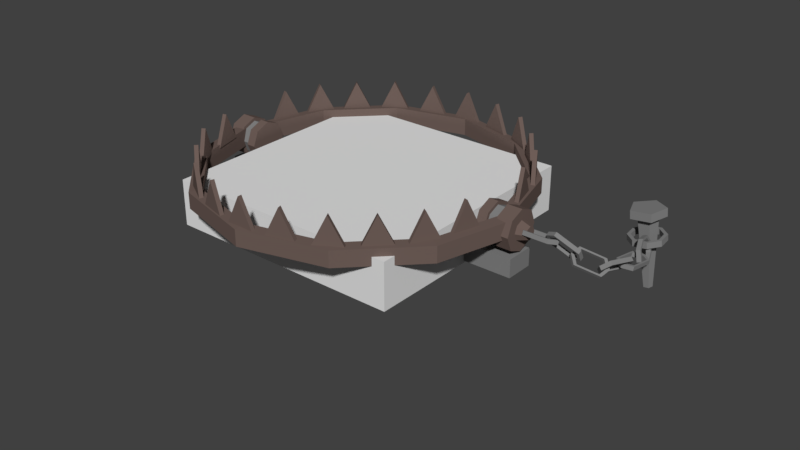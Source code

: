 # Source: BearTrap.blend  (saved by Blender 2.77.0; exported with 4.5.12 LTS)
import bpy
from mathutils import Matrix  # noqa: F401  (used for matrix-valued properties, if any)

bpy.ops.wm.read_factory_settings(use_empty=True)
scene = bpy.context.scene
scene.name = 'Scene'

# ---- collections
col_collection_1 = bpy.data.collections.new('Collection 1'); scene.collection.children.link(col_collection_1)

# ---- materials (node trees are filled in below, after node groups)
mat_material = bpy.data.materials.new('Material')
mat_material.alpha_threshold = 0.0
mat_material.use_transparent_shadow = False
mat_material.roughness = 0.5
mat_material.line_color = (0.0, 0.0, 0.0, 1.0)
mat_material_009 = bpy.data.materials.new('Material.009')
mat_material_009.alpha_threshold = 0.0
mat_material_009.use_transparent_shadow = False
mat_material_009.diffuse_color = (0.1572, 0.1113, 0.09725, 1.0)
mat_material_009.roughness = 0.5
mat_material_010 = bpy.data.materials.new('Material.010')
mat_material_010.alpha_threshold = 0.0
mat_material_010.use_transparent_shadow = False
mat_material_010.diffuse_color = (0.2251, 0.2251, 0.2251, 1.0)
mat_material_010.roughness = 0.5
mat_material_010.specular_intensity = 0.5906

# ---- material node trees

# ---- world
world_world = bpy.data.worlds.new('World'); scene.world = world_world
world_world.color = (0.05088, 0.05088, 0.05088)
world_world.use_sun_shadow = False
world_world.sun_shadow_jitter_overblur = 0.0
world_world.cycles.sampling_method = 'MANUAL'

# ---- meshes
me_cube = bpy.data.meshes.new('Cube')
me_cube.from_pydata([(1.0, 1.0, -1.0), (1.0, -1.0, -1.0), (-1.0, -1.0, -1.0), (-1.0, 1.0, -1.0), (1.0, 1.0, 1.0), (1.0, -1.0, 1.0), (-1.0, -1.0, 1.0), (-1.0, 1.0, 1.0)], [], [(0, 1, 2, 3), (4, 7, 6, 5), (0, 4, 5, 1), (1, 5, 6, 2), (2, 6, 7, 3), (4, 0, 3, 7)])
_ca = me_cube.color_attributes.new('Col', 'BYTE_COLOR', 'CORNER')
_ca.data.foreach_set('color', [1.0, 0.06848, 0.06301, 1.0, 1.0, 0.06848, 0.06301, 1.0, 1.0, 0.06848, 0.06301, 1.0, 1.0, 0.06848, 0.06301, 1.0, 1.0, 0.06848, 0.06301, 1.0, 1.0, 0.06848, 0.06301, 1.0, 1.0, 0.06848, 0.06301, 1.0, 1.0, 0.06848, 0.06301, 1.0, 1.0, 0.06848, 0.06301, 1.0, 1.0, 0.06848, 0.06301, 1.0, 1.0, 0.06848, 0.06301, 1.0, 1.0, 0.06848, 0.06301, 1.0, 1.0, 0.06848, 0.06301, 1.0, 1.0, 0.06848, 0.06301, 1.0, 1.0, 0.06848, 0.06301, 1.0, 1.0, 0.06848, 0.06301, 1.0, 1.0, 0.06848, 0.06301, 1.0, 1.0, 0.06848, 0.06301, 1.0, 1.0, 0.06848, 0.06301, 1.0, 1.0, 0.06848, 0.06301, 1.0, 1.0, 0.06848, 0.06301, 1.0, 1.0, 0.06848, 0.06301, 1.0, 1.0, 0.06848, 0.06301, 1.0, 1.0, 0.06848, 0.06301, 1.0])
me_cube.materials.append(mat_material)
me_cube.use_remesh_preserve_volume = False
me_cube.use_remesh_preserve_attributes = False
me_cube.use_mirror_vertex_groups = False
me_cube.update()
me_cylinder_002 = bpy.data.meshes.new('Cylinder.002')
me_cylinder_002.from_pydata([(-1.341e-06, -0.8311, -60.03), (-1.371e-06, -0.8311, -63.3), (0.5877, -0.5877, -60.03), (0.5877, -0.5877, -63.3), (0.8311, 1.594e-07, -60.03), (0.8311, -9.178e-08, -63.3), (0.5877, 0.5877, -60.03), (0.5877, 0.5877, -63.3), (-1.401e-06, 0.8311, -60.03), (-1.431e-06, 0.8311, -63.3), (-0.5877, 0.5877, -60.03), (-0.5877, 0.5877, -63.3), (-0.8311, 1.132e-07, -60.03), (-0.8311, -1.38e-07, -63.3), (-0.5877, -0.5877, -60.03), (-0.5877, -0.5877, -63.3), (2.384e-07, 0.8311, 0.8546), (2.682e-07, 0.8311, 4.126), (0.5877, 0.5877, 0.8546), (0.5877, 0.5877, 4.126), (0.8311, -3.633e-08, 0.8546), (0.8311, -3.633e-08, 4.126), (0.5877, -0.5877, 0.8546), (0.5877, -0.5877, 4.126), (1.49e-07, -0.8311, 0.8546), (1.788e-07, -0.8311, 4.126), (-0.5877, -0.5877, 0.8546), (-0.5877, -0.5877, 4.126), (-0.8311, 9.911e-09, 0.8546), (-0.8311, 9.911e-09, 4.126), (-0.5877, 0.5877, 0.8546), (-0.5877, 0.5877, 4.126), (1.1, 3.356, -29.8), (0.1005, 3.356, -29.8), (1.1, 2.373, -19.73), (0.1005, 2.373, -19.73), (1.1, -1.467e-07, -15.55), (0.1005, -1.467e-07, -15.55), (1.1, -2.373, -19.73), (0.1005, -2.373, -19.73), (1.1, -3.356, -29.8), (0.1005, -3.356, -29.8), (1.1, -2.373, -39.87), (0.1005, -2.373, -39.87), (1.1, 4.002e-08, -44.04), (0.1005, 4.002e-08, -44.04), (1.1, 2.373, -39.87), (0.1005, 2.373, -39.87), (2.007, -0.7229, -65.84), (1.1, -0.7229, -65.84), (2.007, 0.7229, -65.84), (1.1, 0.7229, -65.84), (2.007, -0.7229, 6.249), (1.1, -0.7229, 6.249), (2.007, 0.7229, 6.249), (1.1, 0.7229, 6.249), (3.699, 5.388, 21.25), (0.2688, 6.024, 19.52), (3.676, 5.246, 22.15), (0.1768, 5.466, 23.06), (3.684, 4.999, 21.86), (0.2075, 4.495, 21.92), (3.712, 4.988, 20.78), (0.3184, 4.451, 17.67), (3.721, 5.228, 20.4), (0.3563, 5.396, 16.19), (-0.2229, 5.466, 22.88), (-0.131, 6.023, 19.33), (-0.1922, 4.494, 21.74), (-0.0813, 4.451, 17.49), (-0.04345, 5.396, 16.0), (0.2902, 5.663, 19.59), (0.2369, 5.34, 21.65), (0.2547, 4.777, 20.99), (0.3189, 4.752, 18.53), (0.3409, 5.3, 17.66), (1.402, 5.759, 18.87), (1.109, 5.745, 18.76), (1.351, 5.793, 21.19), (1.057, 5.779, 21.08), (1.33, 5.421, 22.99), (1.037, 5.407, 22.87), (1.352, 4.86, 23.2), (1.059, 4.846, 23.09), (1.404, 4.439, 21.71), (1.111, 4.425, 21.59), (1.456, 4.405, 19.38), (1.163, 4.391, 19.27), (1.476, 4.777, 17.59), (1.183, 4.763, 17.48), (1.454, 5.338, 17.38), (1.161, 5.324, 17.26), (1.402, 5.89, 18.58), (1.338, 5.943, 21.46), (1.045, 5.929, 21.34), (1.109, 5.876, 18.46), (1.312, 5.501, 23.65), (1.019, 5.487, 23.54), (1.339, 4.824, 23.88), (1.046, 4.81, 23.76), (1.404, 4.308, 22.0), (1.111, 4.294, 21.88), (1.468, 4.255, 19.12), (1.175, 4.241, 19.0), (1.494, 4.697, 16.92), (1.201, 4.683, 16.81), (1.467, 5.374, 16.7), (1.174, 5.36, 16.59), (1.783, 4.01, 23.24), (1.841, 3.961, 22.42), (1.585, 4.474, 22.48), (1.643, 4.425, 21.67), (1.214, 4.614, 21.85), (1.272, 4.565, 21.04), (0.887, 4.347, 21.72), (0.9449, 4.298, 20.91), (0.7957, 3.83, 22.17), (0.8535, 3.781, 21.35), (0.9935, 3.366, 22.92), (1.051, 3.317, 22.11), (1.365, 3.226, 23.55), (1.423, 3.177, 22.74), (1.692, 3.493, 23.68), (1.75, 3.444, 22.87), (1.893, 4.03, 23.36), (1.651, 4.598, 22.43), (1.709, 4.549, 21.62), (1.951, 3.981, 22.54), (1.197, 4.769, 21.66), (1.255, 4.72, 20.85), (0.7972, 4.442, 21.51), (0.8551, 4.393, 20.69), (0.6855, 3.81, 22.05), (0.7434, 3.761, 21.24), (0.9275, 3.242, 22.97), (0.9854, 3.193, 22.16), (1.381, 3.071, 23.74), (1.439, 3.022, 22.93), (1.782, 3.398, 23.9), (1.839, 3.349, 23.09), (0.7774, 2.083, 23.21), (0.9148, 2.023, 23.81), (1.076, 2.311, 22.39), (1.214, 2.251, 22.99), (1.312, 2.133, 21.1), (1.449, 2.073, 21.7), (1.157, 1.153, 19.97), (1.295, 1.093, 20.57), (0.8584, 0.9251, 20.79), (0.9958, 0.8652, 21.39), (0.6232, 1.103, 22.08), (0.7606, 1.043, 22.68), (0.735, 2.186, 23.57), (0.8724, 2.126, 24.17), (1.101, 2.465, 22.56), (1.238, 2.405, 23.16), (1.388, 2.248, 20.99), (1.526, 2.188, 21.59), (1.2, 1.05, 19.61), (1.337, 0.9898, 20.21), (0.8341, 0.7706, 20.62), (0.9715, 0.7106, 21.22), (0.5464, 0.9878, 22.19), (0.6838, 0.9278, 22.79), (1.277, 3.252, 24.4), (1.48, 3.225, 24.29), (1.265, 3.49, 22.92), (1.467, 3.463, 22.81), (1.193, 3.308, 21.32), (1.396, 3.281, 21.22), (1.052, 2.293, 21.06), (1.255, 2.266, 20.95), (1.065, 2.055, 22.54), (1.268, 2.028, 22.43), (1.136, 2.237, 24.13), (1.339, 2.21, 24.02), (1.303, 3.358, 24.77), (1.505, 3.332, 24.66), (1.287, 3.65, 22.96), (1.49, 3.624, 22.85), (1.2, 3.428, 21.01), (1.402, 3.401, 20.9), (1.027, 2.186, 20.68), (1.23, 2.159, 20.58), (1.043, 1.894, 22.5), (1.245, 1.868, 22.39), (1.13, 2.117, 24.45), (1.332, 2.09, 24.34), (1.136, 0.656, 21.05), (1.287, 0.7335, 20.56), (1.007, 1.048, 21.45), (1.158, 1.126, 20.96), (0.7198, 1.239, 20.41), (0.8708, 1.316, 19.92), (0.336, 0.7533, 16.94), (0.487, 0.8309, 16.44), (0.4644, 0.3612, 16.53), (0.6155, 0.4388, 16.04), (0.7518, 0.1704, 17.57), (0.9029, 0.2479, 17.08), (1.225, 0.6451, 21.51), (1.376, 0.7227, 21.01), (1.068, 1.125, 22.0), (1.219, 1.202, 21.5), (0.7162, 1.358, 20.73), (0.8672, 1.436, 20.23), (0.2468, 0.7641, 16.48), (0.3978, 0.8417, 15.98), (0.4039, 0.2846, 15.99), (0.5549, 0.3622, 15.49), (0.7554, 0.05115, 17.26), (0.9065, 0.1287, 16.76), (0.1367, 0.3156, 17.36), (0.2395, 0.1373, 17.31), (0.5021, 0.5278, 17.26), (0.6049, 0.3496, 17.22), (0.6563, 0.6401, 15.66), (0.7592, 0.4619, 15.61), (0.1466, 0.3988, 12.02), (0.2495, 0.2205, 11.97), (-0.2188, 0.1865, 12.12), (-0.1159, 0.00826, 12.07), (-0.3731, 0.07417, 13.72), (-0.2702, -0.104, 13.67), (0.1356, 0.3063, 17.95), (0.2384, 0.1281, 17.91), (0.5825, 0.5659, 17.84), (0.6854, 0.3877, 17.79), (0.7712, 0.7033, 15.88), (0.874, 0.5251, 15.83), (0.1477, 0.408, 11.43), (0.2506, 0.2298, 11.38), (-0.2992, 0.1484, 11.54), (-0.1964, -0.02982, 11.49), (-0.4879, 0.01104, 13.5), (-0.385, -0.1672, 13.45), (0.186, 0.3278, 12.48), (-0.009529, 0.393, 12.48), (0.0695, -0.02173, 13.36), (-0.126, 0.04344, 13.36), (-0.04546, -0.3663, 12.44), (-0.2409, -0.3011, 12.44), (-0.04184, -0.3543, 8.085), (-0.2373, -0.2891, 8.086), (0.07462, -0.004751, 7.202), (-0.1209, 0.06042, 7.202), (0.1896, 0.3398, 8.123), (-0.005913, 0.405, 8.124), (0.2114, 0.4039, 12.97), (0.01588, 0.4691, 12.97), (0.06893, -0.02363, 14.05), (-0.1266, 0.04155, 14.05), (-0.07168, -0.4451, 12.92), (-0.2672, -0.3799, 12.92), (-0.06725, -0.4304, 7.595), (-0.2627, -0.3652, 7.595), (0.07519, -0.002858, 6.515), (-0.1203, 0.06231, 6.515), (0.2158, 0.4186, 7.641), (0.02031, 0.4838, 7.642), (0.0, 1.0, -1.0), (0.0, 1.0, 1.0), (0.7071, 0.7071, -1.0), (0.7071, 0.7071, 1.0), (1.0, -4.371e-08, -1.0), (1.0, -4.371e-08, 1.0), (0.7071, -0.7071, -1.0), (0.7071, -0.7071, 1.0), (-8.742e-08, -1.0, -1.0), (-8.742e-08, -1.0, 1.0), (-0.7071, -0.7071, -1.0), (-0.7071, -0.7071, 1.0), (-1.0, 1.192e-08, -1.0), (-1.0, 1.192e-08, 1.0), (-0.7071, 0.7071, -1.0), (-0.7071, 0.7071, 1.0), (-0.4774, 1.123, -61.06), (-0.4774, 1.178, -61.87), (-0.4774, 2.54, -59.33), (-0.4774, 2.595, -60.14), (-1.952, 1.887, -61.0), (-1.952, 1.832, -60.19), (-0.4793, 2.462, -0.2256), (-0.4793, 2.515, 0.5859), (-0.4793, 1.045, 1.441), (-0.4793, 1.098, 2.252), (-1.95, 1.806, 1.419), (-1.95, 1.753, 0.6076), (-0.4689, 5.628, -9.413), (-0.4689, 5.771, -8.809), (-0.4689, 4.574, -4.937), (-0.4689, 4.716, -4.333), (-1.96, 5.244, -6.571), (-1.96, 5.101, -7.175), (-0.4639, 4.245, -3.59), (-0.4639, 4.347, -2.847), (-0.4639, 2.948, -0.3762), (-0.4639, 3.05, 0.3662), (-1.965, 3.699, -1.241), (-1.965, 3.597, -1.983), (-0.4554, 6.797, -16.31), (-0.4554, 6.974, -15.87), (-0.4554, 6.038, -10.73), (-0.4554, 6.215, -10.29), (-1.974, 6.595, -13.08), (-1.974, 6.417, -13.52), (-0.461, 7.318, -24.37), (-0.461, 7.514, -24.14), (-0.461, 6.921, -18.2), (-0.461, 7.117, -17.97), (-1.968, 7.315, -21.06), (-1.968, 7.119, -21.28), (-0.464, 3.009, -59.1), (-0.464, 3.113, -59.83), (-0.464, 4.299, -55.83), (-0.464, 4.403, -56.57), (-1.965, 3.758, -58.2), (-1.965, 3.654, -57.46), (-0.4554, 6.024, -48.95), (-0.4554, 6.201, -49.39), (-0.4554, 6.787, -43.38), (-0.4554, 6.964, -43.82), (-1.974, 6.582, -46.6), (-1.974, 6.405, -46.16), (-0.4679, 4.591, -54.65), (-0.4679, 4.733, -55.25), (-0.4679, 5.645, -50.16), (-0.4679, 5.787, -50.76), (-1.961, 5.26, -53.01), (-1.961, 5.118, -52.41), (-0.4631, 6.927, -41.08), (-0.4631, 7.123, -41.29), (-0.4631, 7.309, -34.91), (-0.4631, 7.505, -35.13), (-1.966, 7.314, -38.21), (-1.966, 7.118, -37.99), (-0.4554, 7.445, -33.02), (-0.4554, 7.65, -33.02), (-0.4554, 7.445, -26.58), (-0.4554, 7.65, -26.58), (-1.974, 7.65, -29.8), (-1.974, 7.445, -29.8), (0.2612, 7.381, -29.8), (-0.5951, 7.381, -29.8), (0.2612, 6.392, -14.14), (-0.5951, 6.392, -14.14), (0.2612, 3.69, -2.673), (-0.5951, 3.69, -2.673), (0.2612, -2.384e-07, 1.523), (-0.5951, -2.384e-07, 1.523), (0.2612, -3.099e-06, -61.12), (-0.5951, -3.099e-06, -61.12), (0.2612, 3.69, -56.92), (-0.5951, 3.69, -56.92), (0.2612, 6.392, -45.46), (-0.5951, 6.392, -45.46), (0.2133, 7.958, -29.8), (0.2133, 6.892, -12.91), (-0.5472, 6.892, -12.91), (-0.5472, 7.958, -29.8), (0.2133, 3.979, -0.5536), (-0.5472, 3.979, -0.5536), (0.2133, -7.153e-07, 3.97), (-0.5472, -7.153e-07, 3.97), (0.2133, -3.338e-06, -63.56), (-0.5472, -3.338e-06, -63.56), (0.2133, 3.979, -59.04), (-0.5472, 3.979, -59.04), (0.2133, 6.892, -46.68), (-0.5472, 6.892, -46.68), (-1.308e-06, -1.0, -58.18), (-1.315e-06, -1.0, -60.18), (0.7071, -0.7071, -58.18), (0.7071, -0.7071, -60.18), (1.0, 1.693e-07, -58.18), (1.0, 1.573e-08, -60.18), (0.7071, 0.7071, -58.18), (0.7071, 0.7071, -60.18), (-1.395e-06, 1.0, -58.18), (-1.402e-06, 1.0, -60.18), (-0.7071, 0.7071, -58.18), (-0.7071, 0.7071, -60.18), (-1.0, 1.137e-07, -58.18), (-1.0, -3.991e-08, -60.18), (-0.7071, -0.7071, -58.18), (-0.7071, -0.7071, -60.18), (9.479e-08, 0.4826, 6.204), (9.994e-08, 0.3211, 8.104), (0.3412, 0.3412, 6.204), (0.2271, 0.2271, 8.104), (0.4826, -2.11e-08, 6.204), (0.3211, -1.283e-08, 8.104), (0.3412, -0.3412, 6.204), (0.2271, -0.2271, 8.104), (5.26e-08, -0.4826, 6.204), (7.187e-08, -0.3211, 8.104), (-0.3412, -0.3412, 6.204), (-0.2271, -0.2271, 8.104), (-0.4826, 5.755e-09, 6.204), (-0.3211, 5.032e-09, 8.104), (-0.3412, 0.3412, 6.204), (-0.2271, 0.2271, 8.104), (-0.4793, -1.562, -61.85), (-0.4793, -1.509, -61.03), (-0.4793, -2.979, -60.18), (-0.4793, -2.926, -59.37), (-1.95, -2.218, -60.2), (-1.95, -2.271, -61.01), (-0.4689, -5.181, -55.26), (-0.4689, -5.038, -54.66), (-0.4689, -6.235, -50.78), (-0.4689, -6.093, -50.18), (-1.96, -5.565, -52.42), (-1.96, -5.708, -53.02), (-0.4639, -3.515, -59.96), (-0.4639, -3.413, -59.22), (-0.4639, -4.811, -56.75), (-0.4639, -4.709, -56.0), (-1.965, -4.061, -57.61), (-1.965, -4.163, -58.35), (-0.4554, -6.679, -49.3), (-0.4554, -6.502, -48.87), (-0.4554, -7.438, -43.72), (-0.4554, -7.261, -43.29), (-1.974, -6.881, -46.08), (-1.974, -7.059, -46.51), (-0.461, -7.581, -41.62), (-0.461, -7.385, -41.39), (-0.461, -7.978, -35.45), (-0.461, -7.782, -35.22), (-1.968, -7.583, -38.31), (-1.968, -7.78, -38.54), (-0.4774, -3.059, 0.5428), (-0.4774, -3.004, -0.2685), (-0.4774, -1.643, 2.275), (-0.4774, -1.588, 1.464), (-1.952, -2.296, 0.5977), (-1.952, -2.351, 1.409), (-0.464, -4.867, -3.022), (-0.464, -4.763, -3.76), (-0.464, -3.577, 0.2399), (-0.464, -3.473, -0.4986), (-1.965, -4.118, -2.129), (-1.965, -4.222, -1.391), (-0.4554, -7.428, -15.78), (-0.4554, -7.251, -16.22), (-0.4554, -6.665, -10.21), (-0.4554, -6.488, -10.64), (-1.974, -6.869, -13.43), (-1.974, -7.047, -12.99), (-0.4679, -6.252, -8.829), (-0.4679, -6.109, -9.433), (-0.4679, -5.198, -4.339), (-0.4679, -5.055, -4.943), (-1.961, -5.582, -7.188), (-1.961, -5.725, -6.584), (-0.4631, -7.969, -24.47), (-0.4631, -7.773, -24.69), (-0.4631, -7.587, -18.3), (-0.4631, -7.391, -18.52), (-1.966, -7.582, -21.6), (-1.966, -7.778, -21.38), (-0.4554, -8.114, -33.02), (-0.4554, -7.909, -33.02), (-0.4554, -8.114, -26.58), (-0.4554, -7.909, -26.58), (-1.974, -7.909, -29.8), (-1.974, -8.114, -29.8), (-1.296e-06, -0.4826, -65.38), (-1.302e-06, -0.3211, -67.28), (0.3412, -0.3412, -65.38), (0.2271, -0.2271, -67.28), (0.4826, 9.403e-08, -65.38), (0.3211, -6.01e-08, -67.28), (0.3412, 0.3412, -65.38), (0.2271, 0.2271, -67.28), (-1.338e-06, 0.4826, -65.38), (-1.33e-06, 0.3211, -67.28), (-0.3412, 0.3412, -65.38), (-0.2271, 0.2271, -67.28), (-0.4826, 6.718e-08, -65.38), (-0.3211, -7.797e-08, -67.28), (-0.3412, -0.3412, -65.38), (-0.2271, -0.2271, -67.28), (-1.286e-06, -1.0, -62.21), (-1.294e-06, -1.0, -65.38), (0.7071, -0.7071, -62.21), (0.7071, -0.7071, -65.38), (1.0, 1.193e-07, -62.21), (1.0, -1.245e-07, -65.38), (0.7071, 0.7071, -62.21), (0.7071, 0.7071, -65.38), (-1.373e-06, 1.0, -62.21), (-1.381e-06, 1.0, -65.38), (-0.7071, 0.7071, -62.21), (-0.7071, 0.7071, -65.38), (-1.0, 6.368e-08, -62.21), (-1.0, -1.801e-07, -65.38), (-0.7071, -0.7071, -62.21), (-0.7071, -0.7071, -65.38), (0.285, -1.608e-07, 3.263), (-0.6189, -1.608e-07, 3.263), (0.285, -3.896, -1.166), (-0.6189, -3.896, -1.166), (0.285, -6.747, -13.27), (-0.6189, -6.747, -13.27), (0.285, -7.791, -29.8), (-0.6189, -7.791, -29.8), (0.285, -6.747, -46.33), (-0.6189, -6.747, -46.33), (0.285, -3.896, -58.43), (-0.6189, -3.896, -58.43), (0.285, -3.45e-06, -62.86), (-0.6189, -3.45e-06, -62.86), (0.2344, -3.672e-07, 5.847), (-0.5683, -3.672e-07, 5.847), (0.2344, -4.2, 1.072), (-0.5683, -4.2, 1.072), (0.2344, -7.275, -11.98), (-0.5683, -7.275, -11.98), (0.2344, -8.4, -29.8), (-0.5683, -8.4, -29.8), (0.2344, -7.275, -47.62), (-0.5683, -7.275, -47.62), (0.2344, -4.2, -60.67), (-0.5683, -4.2, -60.67), (0.2344, -3.905e-06, -65.44), (-0.5683, -3.905e-06, -65.44), (8.543e-08, 1.0, 3.029), (9.354e-08, 1.0, 6.204), (0.7071, 0.7071, 3.029), (0.7071, 0.7071, 6.204), (1.0, -4.371e-08, 3.029), (1.0, -4.371e-08, 6.204), (0.7071, -0.7071, 3.029), (0.7071, -0.7071, 6.204), (-1.991e-09, -1.0, 3.029), (6.113e-09, -1.0, 6.204), (-0.7071, -0.7071, 3.029), (-0.7071, -0.7071, 6.204), (-1.0, 1.192e-08, 3.029), (-1.0, 1.192e-08, 6.204), (-0.7071, 0.7071, 3.029), (-0.7071, 0.7071, 6.204)], [], [(0, 1, 3, 2), (2, 3, 5, 4), (4, 5, 7, 6), (6, 7, 9, 8), (8, 9, 11, 10), (10, 11, 13, 12), (12, 13, 15, 14), (14, 15, 1, 0), (16, 17, 19, 18), (18, 19, 21, 20), (20, 21, 23, 22), (22, 23, 25, 24), (24, 25, 27, 26), (26, 27, 29, 28), (28, 29, 31, 30), (30, 31, 17, 16), (32, 33, 35, 34), (34, 35, 37, 36), (36, 37, 39, 38), (38, 39, 41, 40), (40, 41, 43, 42), (42, 43, 45, 44), (35, 33, 47, 45, 43, 41, 39, 37), (44, 45, 47, 46), (46, 47, 33, 32), (32, 34, 36, 38, 40, 42, 44, 46), (48, 49, 51, 50), (55, 51, 49, 53), (54, 55, 53, 52), (51, 55, 54, 50), (50, 54, 52, 48), (53, 49, 48, 52), (71, 57, 59, 72), (72, 59, 61, 73), (73, 61, 63, 74), (65, 63, 69, 70), (74, 63, 65, 75), (75, 65, 57, 71), (56, 58, 60, 62, 64), (66, 67, 70, 69, 68), (61, 59, 66, 68), (57, 65, 70, 67), (59, 57, 67, 66), (63, 61, 68, 69), (64, 75, 71, 56), (62, 74, 75, 64), (60, 73, 74, 62), (58, 72, 73, 60), (56, 71, 72, 58), (92, 95, 94, 93), (93, 94, 97, 96), (96, 97, 99, 98), (98, 99, 101, 100), (100, 101, 103, 102), (102, 103, 105, 104), (86, 88, 89, 87), (104, 105, 107, 106), (106, 107, 95, 92), (88, 90, 91, 89), (78, 76, 92, 93), (77, 79, 94, 95), (80, 78, 93, 96), (79, 81, 97, 94), (82, 80, 96, 98), (81, 83, 99, 97), (84, 82, 98, 100), (83, 85, 101, 99), (86, 84, 100, 102), (85, 87, 103, 101), (88, 86, 102, 104), (87, 89, 105, 103), (90, 88, 104, 106), (89, 91, 107, 105), (76, 90, 106, 92), (91, 77, 95, 107), (90, 76, 77, 91), (84, 86, 87, 85), (82, 84, 85, 83), (80, 82, 83, 81), (78, 80, 81, 79), (76, 78, 79, 77), (124, 127, 126, 125), (125, 126, 129, 128), (128, 129, 131, 130), (130, 131, 133, 132), (132, 133, 135, 134), (134, 135, 137, 136), (118, 120, 121, 119), (136, 137, 139, 138), (138, 139, 127, 124), (120, 122, 123, 121), (110, 108, 124, 125), (109, 111, 126, 127), (112, 110, 125, 128), (111, 113, 129, 126), (114, 112, 128, 130), (113, 115, 131, 129), (116, 114, 130, 132), (115, 117, 133, 131), (118, 116, 132, 134), (117, 119, 135, 133), (120, 118, 134, 136), (119, 121, 137, 135), (122, 120, 136, 138), (121, 123, 139, 137), (108, 122, 138, 124), (123, 109, 127, 139), (122, 108, 109, 123), (116, 118, 119, 117), (114, 116, 117, 115), (112, 114, 115, 113), (110, 112, 113, 111), (108, 110, 111, 109), (140, 150, 162, 152), (152, 153, 155, 154), (154, 155, 157, 156), (146, 144, 156, 158), (158, 159, 161, 160), (146, 148, 149, 147), (160, 161, 163, 162), (148, 150, 151, 149), (151, 141, 153, 163), (140, 141, 151, 150), (142, 140, 152, 154), (141, 143, 155, 153), (144, 142, 154, 156), (143, 145, 157, 155), (145, 147, 159, 157), (144, 146, 147, 145), (148, 146, 158, 160), (147, 149, 161, 159), (150, 148, 160, 162), (149, 151, 163, 161), (142, 144, 145, 143), (140, 142, 143, 141), (164, 174, 186, 176), (176, 177, 179, 178), (178, 179, 181, 180), (170, 168, 180, 182), (182, 183, 185, 184), (170, 172, 173, 171), (184, 185, 187, 186), (172, 174, 175, 173), (175, 165, 177, 187), (164, 165, 175, 174), (166, 164, 176, 178), (165, 167, 179, 177), (168, 166, 178, 180), (167, 169, 181, 179), (169, 171, 183, 181), (168, 170, 171, 169), (172, 170, 182, 184), (171, 173, 185, 183), (174, 172, 184, 186), (173, 175, 187, 185), (205, 207, 206, 204), (186, 187, 177, 176), (166, 168, 169, 167), (164, 166, 167, 165), (188, 198, 210, 200), (200, 201, 203, 202), (202, 203, 205, 204), (194, 192, 204, 206), (206, 207, 209, 208), (194, 196, 197, 195), (208, 209, 211, 210), (196, 198, 199, 197), (199, 189, 201, 211), (188, 189, 199, 198), (190, 188, 200, 202), (189, 191, 203, 201), (192, 190, 202, 204), (191, 193, 205, 203), (193, 195, 207, 205), (192, 194, 195, 193), (196, 194, 206, 208), (195, 197, 209, 207), (198, 196, 208, 210), (197, 199, 211, 209), (229, 231, 230, 228), (210, 211, 201, 200), (190, 192, 193, 191), (188, 190, 191, 189), (212, 222, 234, 224), (224, 225, 227, 226), (226, 227, 229, 228), (218, 216, 228, 230), (230, 231, 233, 232), (218, 220, 221, 219), (232, 233, 235, 234), (220, 222, 223, 221), (223, 213, 225, 235), (212, 213, 223, 222), (214, 212, 224, 226), (213, 215, 227, 225), (216, 214, 226, 228), (215, 217, 229, 227), (217, 219, 231, 229), (216, 218, 219, 217), (220, 218, 230, 232), (219, 221, 233, 231), (222, 220, 232, 234), (221, 223, 235, 233), (258, 259, 249, 248), (234, 235, 225, 224), (214, 216, 217, 215), (212, 214, 215, 213), (236, 246, 258, 248), (248, 249, 251, 250), (250, 251, 253, 252), (242, 240, 252, 254), (254, 255, 257, 256), (242, 244, 245, 243), (256, 257, 259, 258), (244, 246, 247, 245), (247, 237, 249, 259), (236, 237, 247, 246), (238, 236, 248, 250), (237, 239, 251, 249), (240, 238, 250, 252), (239, 241, 253, 251), (241, 243, 255, 253), (240, 242, 243, 241), (244, 242, 254, 256), (243, 245, 257, 255), (246, 244, 256, 258), (245, 247, 259, 257), (253, 255, 254, 252), (238, 240, 241, 239), (236, 238, 239, 237), (162, 163, 153, 152), (157, 159, 158, 156), (181, 183, 182, 180), (260, 261, 263, 262), (262, 263, 265, 264), (264, 265, 267, 266), (266, 267, 269, 268), (268, 269, 271, 270), (270, 271, 273, 272), (263, 261, 275, 273, 271, 269, 267, 265), (272, 273, 275, 274), (274, 275, 261, 260), (260, 262, 264, 266, 268, 270, 272, 274), (280, 281, 278, 279), (278, 281, 276), (277, 280, 279), (280, 277, 276, 281), (286, 287, 284, 285), (284, 287, 282), (283, 286, 285), (286, 283, 282, 287), (292, 293, 290, 291), (290, 293, 288), (289, 292, 291), (292, 289, 288, 293), (298, 299, 296, 297), (296, 299, 294), (295, 298, 297), (298, 295, 294, 299), (304, 305, 302, 303), (302, 305, 300), (301, 304, 303), (304, 301, 300, 305), (310, 311, 308, 309), (308, 311, 306), (307, 310, 309), (310, 307, 306, 311), (316, 317, 314, 315), (314, 317, 312), (313, 316, 315), (316, 313, 312, 317), (322, 323, 320, 321), (320, 323, 318), (319, 322, 321), (322, 319, 318, 323), (328, 329, 326, 327), (326, 329, 324), (325, 328, 327), (328, 325, 324, 329), (334, 335, 332, 333), (332, 335, 330), (331, 334, 333), (334, 331, 330, 335), (340, 341, 338, 339), (338, 341, 336), (337, 340, 339), (340, 337, 336, 341), (356, 359, 358, 357), (357, 358, 361, 360), (360, 361, 363, 362), (364, 365, 367, 366), (366, 367, 369, 368), (368, 369, 359, 356), (344, 342, 356, 357), (343, 345, 358, 359), (346, 344, 357, 360), (345, 347, 361, 358), (348, 346, 360, 362), (347, 349, 363, 361), (352, 350, 364, 366), (351, 353, 367, 365), (354, 352, 366, 368), (353, 355, 369, 367), (342, 354, 368, 356), (355, 343, 359, 369), (350, 352, 353, 351), (352, 354, 355, 353), (354, 342, 343, 355), (342, 344, 345, 343), (344, 346, 347, 345), (346, 348, 349, 347), (370, 371, 373, 372), (372, 373, 375, 374), (374, 375, 377, 376), (376, 377, 379, 378), (378, 379, 381, 380), (380, 381, 383, 382), (373, 371, 385, 383, 381, 379, 377, 375), (382, 383, 385, 384), (384, 385, 371, 370), (370, 372, 374, 376, 378, 380, 382, 384), (386, 387, 389, 388), (388, 389, 391, 390), (390, 391, 393, 392), (392, 393, 395, 394), (394, 395, 397, 396), (396, 397, 399, 398), (398, 399, 401, 400), (400, 401, 387, 386), (389, 387, 401, 399, 397, 395, 393, 391), (406, 407, 404, 405), (404, 407, 402), (403, 406, 405), (406, 403, 402, 407), (412, 413, 410, 411), (410, 413, 408), (409, 412, 411), (412, 409, 408, 413), (418, 419, 416, 417), (416, 419, 414), (415, 418, 417), (418, 415, 414, 419), (424, 425, 422, 423), (422, 425, 420), (421, 424, 423), (424, 421, 420, 425), (430, 431, 428, 429), (428, 431, 426), (427, 430, 429), (430, 427, 426, 431), (436, 437, 434, 435), (434, 437, 432), (433, 436, 435), (436, 433, 432, 437), (442, 443, 440, 441), (440, 443, 438), (439, 442, 441), (442, 439, 438, 443), (448, 449, 446, 447), (446, 449, 444), (445, 448, 447), (448, 445, 444, 449), (454, 455, 452, 453), (452, 455, 450), (451, 454, 453), (454, 451, 450, 455), (460, 461, 458, 459), (458, 461, 456), (457, 460, 459), (460, 457, 456, 461), (466, 467, 464, 465), (464, 467, 462), (463, 466, 465), (466, 463, 462, 467), (468, 469, 471, 470), (470, 471, 473, 472), (472, 473, 475, 474), (474, 475, 477, 476), (476, 477, 479, 478), (478, 479, 481, 480), (480, 481, 483, 482), (482, 483, 469, 468), (471, 469, 483, 481, 479, 477, 475, 473), (484, 485, 487, 486), (486, 487, 489, 488), (488, 489, 491, 490), (490, 491, 493, 492), (492, 493, 495, 494), (494, 495, 497, 496), (487, 485, 499, 497, 495, 493, 491, 489), (496, 497, 499, 498), (498, 499, 485, 484), (484, 486, 488, 490, 492, 494, 496, 498), (514, 515, 517, 516), (516, 517, 519, 518), (518, 519, 521, 520), (520, 521, 523, 522), (522, 523, 525, 524), (524, 525, 527, 526), (502, 500, 514, 516), (501, 503, 517, 515), (504, 502, 516, 518), (503, 505, 519, 517), (506, 504, 518, 520), (505, 507, 521, 519), (508, 506, 520, 522), (507, 509, 523, 521), (510, 508, 522, 524), (509, 511, 525, 523), (512, 510, 524, 526), (511, 513, 527, 525), (500, 502, 503, 501), (502, 504, 505, 503), (504, 506, 507, 505), (506, 508, 509, 507), (508, 510, 511, 509), (510, 512, 513, 511), (528, 529, 531, 530), (530, 531, 533, 532), (532, 533, 535, 534), (534, 535, 537, 536), (536, 537, 539, 538), (538, 539, 541, 540), (531, 529, 543, 541, 539, 537, 535, 533), (540, 541, 543, 542), (542, 543, 529, 528), (528, 530, 532, 534, 536, 538, 540, 542)])
me_cylinder_002.polygons.foreach_set('material_index', [1, 1, 1, 1, 1, 1, 1, 1, 1, 1, 1, 1, 1, 1, 1, 1, 1, 1, 1, 1, 1, 1, 1, 1, 1, 1, 1, 1, 1, 1, 1, 1, 1, 1, 1, 1, 1, 1, 1, 1, 1, 1, 1, 1, 1, 1, 1, 1, 1, 1, 1, 1, 1, 1, 1, 1, 1, 1, 1, 1, 1, 1, 1, 1, 1, 1, 1, 1, 1, 1, 1, 1, 1, 1, 1, 1, 1, 1, 1, 1, 1, 1, 1, 1, 1, 1, 1, 1, 1, 1, 1, 1, 1, 1, 1, 1, 1, 1, 1, 1, 1, 1, 1, 1, 1, 1, 1, 1, 1, 1, 1, 1, 1, 1, 1, 1, 1, 1, 1, 1, 1, 1, 1, 1, 1, 1, 1, 1, 1, 1, 1, 1, 1, 1, 1, 1, 1, 1, 1, 1, 1, 1, 1, 1, 1, 1, 1, 1, 1, 1, 1, 1, 1, 1, 1, 1, 1, 1, 1, 1, 1, 1, 1, 1, 1, 1, 1, 1, 1, 1, 1, 1, 1, 1, 1, 1, 1, 1, 1, 1, 1, 1, 1, 1, 1, 1, 1, 1, 1, 1, 1, 1, 1, 1, 1, 1, 1, 1, 1, 1, 1, 1, 1, 1, 1, 1, 1, 1, 1, 1, 1, 1, 1, 1, 1, 1, 1, 1, 1, 1, 1, 1, 1, 1, 1, 1, 1, 1, 1, 1, 1, 1, 1, 0, 0, 0, 0, 0, 0, 0, 0, 0, 0, 0, 0, 0, 0, 0, 0, 0, 0, 0, 0, 0, 0, 0, 0, 0, 0, 0, 0, 0, 0, 0, 0, 0, 0, 0, 0, 0, 0, 0, 0, 0, 0, 0, 0, 0, 0, 0, 0, 0, 0, 0, 0, 0, 0, 0, 0, 0, 0, 0, 0, 0, 0, 0, 0, 0, 0, 0, 0, 0, 0, 0, 0, 0, 0, 0, 0, 0, 0, 0, 0, 0, 0, 0, 0, 0, 0, 0, 0, 0, 0, 0, 0, 0, 0, 0, 0, 0, 0, 0, 0, 0, 0, 0, 0, 0, 0, 0, 0, 0, 0, 0, 0, 0, 0, 0, 0, 0, 0, 0, 0, 0, 0, 0, 0, 0, 0, 0, 0, 0, 0, 0, 0, 0, 0, 0, 0, 0, 0, 0, 0, 0, 0, 0, 0, 0, 0, 0, 0, 0, 0, 0, 0, 0, 0, 0, 0, 0, 0, 0, 0, 0, 0, 0, 0, 0, 0, 0, 0, 0, 0, 0, 0, 0, 0, 0, 0, 0, 0, 0, 0, 0, 0, 0, 0, 0, 0, 0, 0, 0, 0, 0, 0, 0, 0])
_ca = me_cylinder_002.color_attributes.new('Col', 'BYTE_COLOR', 'CORNER')
_ca.data.foreach_set('color', [0.2232, 0.2232, 0.2232, 1.0, 0.2232, 0.2232, 0.2232, 1.0, 0.2232, 0.2232, 0.2232, 1.0, 0.2232, 0.2232, 0.2232, 1.0, 0.2232, 0.2232, 0.2232, 1.0, 0.2232, 0.2232, 0.2232, 1.0, 0.2232, 0.2232, 0.2232, 1.0, 0.2232, 0.2232, 0.2232, 1.0, 0.2232, 0.2232, 0.2232, 1.0, 0.2232, 0.2232, 0.2232, 1.0, 0.2232, 0.2232, 0.2232, 1.0, 0.2232, 0.2232, 0.2232, 1.0, 0.2232, 0.2232, 0.2232, 1.0, 0.2232, 0.2232, 0.2232, 1.0, 0.2232, 0.2232, 0.2232, 1.0, 0.2232, 0.2232, 0.2232, 1.0, 0.2232, 0.2232, 0.2232, 1.0, 0.2232, 0.2232, 0.2232, 1.0, 0.2232, 0.2232, 0.2232, 1.0, 0.2232, 0.2232, 0.2232, 1.0, 0.2232, 0.2232, 0.2232, 1.0, 0.2232, 0.2232, 0.2232, 1.0, 0.2232, 0.2232, 0.2232, 1.0, 0.2232, 0.2232, 0.2232, 1.0, 0.2232, 0.2232, 0.2232, 1.0, 0.2232, 0.2232, 0.2232, 1.0, 0.2232, 0.2232, 0.2232, 1.0, 0.2232, 0.2232, 0.2232, 1.0, 0.2232, 0.2232, 0.2232, 1.0, 0.2232, 0.2232, 0.2232, 1.0, 0.2232, 0.2232, 0.2232, 1.0, 0.2232, 0.2232, 0.2232, 1.0, 0.2232, 0.2232, 0.2232, 1.0, 0.2232, 0.2232, 0.2232, 1.0, 0.2232, 0.2232, 0.2232, 1.0, 0.2232, 0.2232, 0.2232, 1.0, 0.2232, 0.2232, 0.2232, 1.0, 0.2232, 0.2232, 0.2232, 1.0, 0.2232, 0.2232, 0.2232, 1.0, 0.2232, 0.2232, 0.2232, 1.0, 0.2232, 0.2232, 0.2232, 1.0, 0.2232, 0.2232, 0.2232, 1.0, 0.2232, 0.2232, 0.2232, 1.0, 0.2232, 0.2232, 0.2232, 1.0, 0.2232, 0.2232, 0.2232, 1.0, 0.2232, 0.2232, 0.2232, 1.0, 0.2232, 0.2232, 0.2232, 1.0, 0.2232, 0.2232, 0.2232, 1.0, 0.2232, 0.2232, 0.2232, 1.0, 0.2232, 0.2232, 0.2232, 1.0, 0.2232, 0.2232, 0.2232, 1.0, 0.2232, 0.2232, 0.2232, 1.0, 0.2232, 0.2232, 0.2232, 1.0, 0.2232, 0.2232, 0.2232, 1.0, 0.2232, 0.2232, 0.2232, 1.0, 0.2232, 0.2232, 0.2232, 1.0, 0.2232, 0.2232, 0.2232, 1.0, 0.2232, 0.2232, 0.2232, 1.0, 0.2232, 0.2232, 0.2232, 1.0, 0.2232, 0.2232, 0.2232, 1.0, 0.2232, 0.2232, 0.2232, 1.0, 0.2232, 0.2232, 0.2232, 1.0, 0.2232, 0.2232, 0.2232, 1.0, 0.2232, 0.2232, 0.2232, 1.0, 0.2232, 0.2232, 0.2232, 1.0, 0.2232, 0.2232, 0.2232, 1.0, 0.2232, 0.2232, 0.2232, 1.0, 0.2232, 0.2232, 0.2232, 1.0, 0.2232, 0.2232, 0.2232, 1.0, 0.2232, 0.2232, 0.2232, 1.0, 0.2232, 0.2232, 0.2232, 1.0, 0.2232, 0.2232, 0.2232, 1.0, 0.2232, 0.2232, 0.2232, 1.0, 0.2232, 0.2232, 0.2232, 1.0, 0.2232, 0.2232, 0.2232, 1.0, 0.2232, 0.2232, 0.2232, 1.0, 0.2232, 0.2232, 0.2232, 1.0, 0.2232, 0.2232, 0.2232, 1.0, 0.2232, 0.2232, 0.2232, 1.0, 0.2232, 0.2232, 0.2232, 1.0, 0.2232, 0.2232, 0.2232, 1.0, 0.2232, 0.2232, 0.2232, 1.0, 0.2232, 0.2232, 0.2232, 1.0, 0.2232, 0.2232, 0.2232, 1.0, 0.2232, 0.2232, 0.2232, 1.0, 0.2232, 0.2232, 0.2232, 1.0, 0.2232, 0.2232, 0.2232, 1.0, 0.2232, 0.2232, 0.2232, 1.0, 0.2232, 0.2232, 0.2232, 1.0, 0.2232, 0.2232, 0.2232, 1.0, 0.2232, 0.2232, 0.2232, 1.0, 0.2232, 0.2232, 0.2232, 1.0, 0.2232, 0.2232, 0.2232, 1.0, 0.2232, 0.2232, 0.2232, 1.0, 0.2232, 0.2232, 0.2232, 1.0, 0.2232, 0.2232, 0.2232, 1.0, 0.2232, 0.2232, 0.2232, 1.0, 0.2232, 0.2232, 0.2232, 1.0, 0.2232, 0.2232, 0.2232, 1.0, 0.2232, 0.2232, 0.2232, 1.0, 0.2232, 0.2232, 0.2232, 1.0, 0.2232, 0.2232, 0.2232, 1.0, 0.2232, 0.2232, 0.2232, 1.0, 0.2232, 0.2232, 0.2232, 1.0, 0.2232, 0.2232, 0.2232, 1.0, 0.2232, 0.2232, 0.2232, 1.0, 0.2232, 0.2232, 0.2232, 1.0, 0.2232, 0.2232, 0.2232, 1.0, 0.2232, 0.2232, 0.2232, 1.0, 0.2232, 0.2232, 0.2232, 1.0, 0.2232, 0.2232, 0.2232, 1.0, 0.2232, 0.2232, 0.2232, 1.0, 0.2232, 0.2232, 0.2232, 1.0, 0.2232, 0.2232, 0.2232, 1.0, 0.2232, 0.2232, 0.2232, 1.0, 0.2232, 0.2232, 0.2232, 1.0, 0.2232, 0.2232, 0.2232, 1.0, 0.2232, 0.2232, 0.2232, 1.0, 0.2232, 0.2232, 0.2232, 1.0, 0.2232, 0.2232, 0.2232, 1.0, 0.2232, 0.2232, 0.2232, 1.0, 0.2232, 0.2232, 0.2232, 1.0, 0.2232, 0.2232, 0.2232, 1.0, 0.2232, 0.2232, 0.2232, 1.0, 0.2232, 0.2232, 0.2232, 1.0, 0.2232, 0.2232, 0.2232, 1.0, 0.2232, 0.2232, 0.2232, 1.0, 0.2232, 0.2232, 0.2232, 1.0, 0.2232, 0.2232, 0.2232, 1.0, 0.2232, 0.2232, 0.2232, 1.0, 0.2232, 0.2232, 0.2232, 1.0, 0.2232, 0.2232, 0.2232, 1.0, 0.2232, 0.2232, 0.2232, 1.0, 0.2232, 0.2232, 0.2232, 1.0, 0.2232, 0.2232, 0.2232, 1.0, 0.2232, 0.2232, 0.2232, 1.0, 0.2232, 0.2232, 0.2232, 1.0, 0.2232, 0.2232, 0.2232, 1.0, 0.2232, 0.2232, 0.2232, 1.0, 0.2232, 0.2232, 0.2232, 1.0, 0.2232, 0.2232, 0.2232, 1.0, 0.2232, 0.2232, 0.2232, 1.0, 0.2232, 0.2232, 0.2232, 1.0, 0.2232, 0.2232, 0.2232, 1.0, 0.2232, 0.2232, 0.2232, 1.0, 0.2232, 0.2232, 0.2232, 1.0, 0.2232, 0.2232, 0.2232, 1.0, 0.2232, 0.2232, 0.2232, 1.0, 0.2232, 0.2232, 0.2232, 1.0, 0.2232, 0.2232, 0.2232, 1.0, 0.2232, 0.2232, 0.2232, 1.0, 0.2232, 0.2232, 0.2232, 1.0, 0.2232, 0.2232, 0.2232, 1.0, 0.2232, 0.2232, 0.2232, 1.0, 0.2232, 0.2232, 0.2232, 1.0, 0.2232, 0.2232, 0.2232, 1.0, 0.2232, 0.2232, 0.2232, 1.0, 0.2232, 0.2232, 0.2232, 1.0, 0.2232, 0.2232, 0.2232, 1.0, 0.2232, 0.2232, 0.2232, 1.0, 0.2232, 0.2232, 0.2232, 1.0, 0.2232, 0.2232, 0.2232, 1.0, 0.2232, 0.2232, 0.2232, 1.0, 0.2232, 0.2232, 0.2232, 1.0, 0.2232, 0.2232, 0.2232, 1.0, 0.2232, 0.2232, 0.2232, 1.0, 0.2232, 0.2232, 0.2232, 1.0, 0.2232, 0.2232, 0.2232, 1.0, 0.2232, 0.2232, 0.2232, 1.0, 0.2232, 0.2232, 0.2232, 1.0, 0.2232, 0.2232, 0.2232, 1.0, 0.2232, 0.2232, 0.2232, 1.0, 0.2232, 0.2232, 0.2232, 1.0, 0.2232, 0.2232, 0.2232, 1.0, 0.2232, 0.2232, 0.2232, 1.0, 0.2232, 0.2232, 0.2232, 1.0, 0.2232, 0.2232, 0.2232, 1.0, 0.2232, 0.2232, 0.2232, 1.0, 0.2232, 0.2232, 0.2232, 1.0, 0.2232, 0.2232, 0.2232, 1.0, 0.2232, 0.2232, 0.2232, 1.0, 0.2232, 0.2232, 0.2232, 1.0, 0.2232, 0.2232, 0.2232, 1.0, 0.2232, 0.2232, 0.2232, 1.0, 0.2232, 0.2232, 0.2232, 1.0, 0.2232, 0.2232, 0.2232, 1.0, 0.2232, 0.2232, 0.2232, 1.0, 0.2232, 0.2232, 0.2232, 1.0, 0.2232, 0.2232, 0.2232, 1.0, 0.2232, 0.2232, 0.2232, 1.0, 0.2232, 0.2232, 0.2232, 1.0, 0.2232, 0.2232, 0.2232, 1.0, 0.2232, 0.2232, 0.2232, 1.0, 0.2232, 0.2232, 0.2232, 1.0, 0.2232, 0.2232, 0.2232, 1.0, 0.2232, 0.2232, 0.2232, 1.0, 0.2232, 0.2232, 0.2232, 1.0, 0.2232, 0.2232, 0.2232, 1.0, 0.2232, 0.2232, 0.2232, 1.0, 0.2232, 0.2232, 0.2232, 1.0, 0.2232, 0.2232, 0.2232, 1.0, 0.2232, 0.2232, 0.2232, 1.0, 0.2232, 0.2232, 0.2232, 1.0, 0.2232, 0.2232, 0.2232, 1.0, 0.2232, 0.2232, 0.2232, 1.0, 0.2232, 0.2232, 0.2232, 1.0, 0.2232, 0.2232, 0.2232, 1.0, 0.2232, 0.2232, 0.2232, 1.0, 0.2232, 0.2232, 0.2232, 1.0, 0.2232, 0.2232, 0.2232, 1.0, 0.2232, 0.2232, 0.2232, 1.0, 0.2232, 0.2232, 0.2232, 1.0, 0.2232, 0.2232, 0.2232, 1.0, 0.2232, 0.2232, 0.2232, 1.0, 0.2232, 0.2232, 0.2232, 1.0, 0.2232, 0.2232, 0.2232, 1.0, 0.2232, 0.2232, 0.2232, 1.0, 0.2232, 0.2232, 0.2232, 1.0, 0.2232, 0.2232, 0.2232, 1.0, 0.2232, 0.2232, 0.2232, 1.0, 0.2232, 0.2232, 0.2232, 1.0, 0.2232, 0.2232, 0.2232, 1.0, 0.2232, 0.2232, 0.2232, 1.0, 0.2232, 0.2232, 0.2232, 1.0, 0.2232, 0.2232, 0.2232, 1.0, 0.2232, 0.2232, 0.2232, 1.0, 0.2232, 0.2232, 0.2232, 1.0, 0.2232, 0.2232, 0.2232, 1.0, 0.2232, 0.2232, 0.2232, 1.0, 0.2232, 0.2232, 0.2232, 1.0, 0.2232, 0.2232, 0.2232, 1.0, 0.2232, 0.2232, 0.2232, 1.0, 0.2232, 0.2232, 0.2232, 1.0, 0.2232, 0.2232, 0.2232, 1.0, 0.2232, 0.2232, 0.2232, 1.0, 0.2232, 0.2232, 0.2232, 1.0, 0.2232, 0.2232, 0.2232, 1.0, 0.2232, 0.2232, 0.2232, 1.0, 0.2232, 0.2232, 0.2232, 1.0, 0.2232, 0.2232, 0.2232, 1.0, 0.2232, 0.2232, 0.2232, 1.0, 0.2232, 0.2232, 0.2232, 1.0, 0.2232, 0.2232, 0.2232, 1.0, 0.2232, 0.2232, 0.2232, 1.0, 0.2232, 0.2232, 0.2232, 1.0, 0.2232, 0.2232, 0.2232, 1.0, 0.2232, 0.2232, 0.2232, 1.0, 0.2232, 0.2232, 0.2232, 1.0, 0.2232, 0.2232, 0.2232, 1.0, 0.2232, 0.2232, 0.2232, 1.0, 0.2232, 0.2232, 0.2232, 1.0, 0.2232, 0.2232, 0.2232, 1.0, 0.2232, 0.2232, 0.2232, 1.0, 0.2232, 0.2232, 0.2232, 1.0, 0.2232, 0.2232, 0.2232, 1.0, 0.2232, 0.2232, 0.2232, 1.0, 0.2232, 0.2232, 0.2232, 1.0, 0.2232, 0.2232, 0.2232, 1.0, 0.2232, 0.2232, 0.2232, 1.0, 0.2232, 0.2232, 0.2232, 1.0, 0.2232, 0.2232, 0.2232, 1.0, 0.2232, 0.2232, 0.2232, 1.0, 0.2232, 0.2232, 0.2232, 1.0, 0.2232, 0.2232, 0.2232, 1.0, 0.2232, 0.2232, 0.2232, 1.0, 0.2232, 0.2232, 0.2232, 1.0, 0.2232, 0.2232, 0.2232, 1.0, 0.2232, 0.2232, 0.2232, 1.0, 0.2232, 0.2232, 0.2232, 1.0, 0.2232, 0.2232, 0.2232, 1.0, 0.2232, 0.2232, 0.2232, 1.0, 0.2232, 0.2232, 0.2232, 1.0, 0.2232, 0.2232, 0.2232, 1.0, 0.2232, 0.2232, 0.2232, 1.0, 0.2232, 0.2232, 0.2232, 1.0, 0.2232, 0.2232, 0.2232, 1.0, 0.2232, 0.2232, 0.2232, 1.0, 0.2232, 0.2232, 0.2232, 1.0, 0.2232, 0.2232, 0.2232, 1.0, 0.2232, 0.2232, 0.2232, 1.0, 0.2232, 0.2232, 0.2232, 1.0, 0.2232, 0.2232, 0.2232, 1.0, 0.2232, 0.2232, 0.2232, 1.0, 0.2232, 0.2232, 0.2232, 1.0, 0.2232, 0.2232, 0.2232, 1.0, 0.2232, 0.2232, 0.2232, 1.0, 0.2232, 0.2232, 0.2232, 1.0, 0.2232, 0.2232, 0.2232, 1.0, 0.2232, 0.2232, 0.2232, 1.0, 0.2232, 0.2232, 0.2232, 1.0, 0.2232, 0.2232, 0.2232, 1.0, 0.2232, 0.2232, 0.2232, 1.0, 0.2232, 0.2232, 0.2232, 1.0, 0.2232, 0.2232, 0.2232, 1.0, 0.2232, 0.2232, 0.2232, 1.0, 0.2232, 0.2232, 0.2232, 1.0, 0.2232, 0.2232, 0.2232, 1.0, 0.2232, 0.2232, 0.2232, 1.0, 0.2232, 0.2232, 0.2232, 1.0, 0.2232, 0.2232, 0.2232, 1.0, 0.2232, 0.2232, 0.2232, 1.0, 0.2232, 0.2232, 0.2232, 1.0, 0.2232, 0.2232, 0.2232, 1.0, 0.2232, 0.2232, 0.2232, 1.0, 0.2232, 0.2232, 0.2232, 1.0, 0.2232, 0.2232, 0.2232, 1.0, 0.2232, 0.2232, 0.2232, 1.0, 0.2232, 0.2232, 0.2232, 1.0, 0.2232, 0.2232, 0.2232, 1.0, 0.2232, 0.2232, 0.2232, 1.0, 0.2232, 0.2232, 0.2232, 1.0, 0.2232, 0.2232, 0.2232, 1.0, 0.2232, 0.2232, 0.2232, 1.0, 0.2232, 0.2232, 0.2232, 1.0, 0.2232, 0.2232, 0.2232, 1.0, 0.2232, 0.2232, 0.2232, 1.0, 0.2232, 0.2232, 0.2232, 1.0, 0.2232, 0.2232, 0.2232, 1.0, 0.2232, 0.2232, 0.2232, 1.0, 0.2232, 0.2232, 0.2232, 1.0, 0.2232, 0.2232, 0.2232, 1.0, 0.2232, 0.2232, 0.2232, 1.0, 0.2232, 0.2232, 0.2232, 1.0, 0.2232, 0.2232, 0.2232, 1.0, 0.2232, 0.2232, 0.2232, 1.0, 0.2232, 0.2232, 0.2232, 1.0, 0.2232, 0.2232, 0.2232, 1.0, 0.2232, 0.2232, 0.2232, 1.0, 0.2232, 0.2232, 0.2232, 1.0, 0.2232, 0.2232, 0.2232, 1.0, 0.2232, 0.2232, 0.2232, 1.0, 0.2232, 0.2232, 0.2232, 1.0, 0.2232, 0.2232, 0.2232, 1.0, 0.2232, 0.2232, 0.2232, 1.0, 0.2232, 0.2232, 0.2232, 1.0, 0.2232, 0.2232, 0.2232, 1.0, 0.2232, 0.2232, 0.2232, 1.0, 0.2232, 0.2232, 0.2232, 1.0, 0.2232, 0.2232, 0.2232, 1.0, 0.2232, 0.2232, 0.2232, 1.0, 0.2232, 0.2232, 0.2232, 1.0, 0.2232, 0.2232, 0.2232, 1.0, 0.2232, 0.2232, 0.2232, 1.0, 0.2232, 0.2232, 0.2232, 1.0, 0.2232, 0.2232, 0.2232, 1.0, 0.2232, 0.2232, 0.2232, 1.0, 0.2232, 0.2232, 0.2232, 1.0, 0.2232, 0.2232, 0.2232, 1.0, 0.2232, 0.2232, 0.2232, 1.0, 0.2232, 0.2232, 0.2232, 1.0, 0.2232, 0.2232, 0.2232, 1.0, 0.2232, 0.2232, 0.2232, 1.0, 0.2232, 0.2232, 0.2232, 1.0, 0.2232, 0.2232, 0.2232, 1.0, 0.2232, 0.2232, 0.2232, 1.0, 0.2232, 0.2232, 0.2232, 1.0, 0.2232, 0.2232, 0.2232, 1.0, 0.2232, 0.2232, 0.2232, 1.0, 0.2232, 0.2232, 0.2232, 1.0, 0.2232, 0.2232, 0.2232, 1.0, 0.2232, 0.2232, 0.2232, 1.0, 0.2232, 0.2232, 0.2232, 1.0, 0.2232, 0.2232, 0.2232, 1.0, 0.2232, 0.2232, 0.2232, 1.0, 0.2232, 0.2232, 0.2232, 1.0, 0.2232, 0.2232, 0.2232, 1.0, 0.2232, 0.2232, 0.2232, 1.0, 0.2232, 0.2232, 0.2232, 1.0, 0.2232, 0.2232, 0.2232, 1.0, 0.2232, 0.2232, 0.2232, 1.0, 0.2232, 0.2232, 0.2232, 1.0, 0.2232, 0.2232, 0.2232, 1.0, 0.2232, 0.2232, 0.2232, 1.0, 0.2232, 0.2232, 0.2232, 1.0, 0.2232, 0.2232, 0.2232, 1.0, 0.2232, 0.2232, 0.2232, 1.0, 0.2232, 0.2232, 0.2232, 1.0, 0.2232, 0.2232, 0.2232, 1.0, 0.2232, 0.2232, 0.2232, 1.0, 0.2232, 0.2232, 0.2232, 1.0, 0.2232, 0.2232, 0.2232, 1.0, 0.2232, 0.2232, 0.2232, 1.0, 0.2232, 0.2232, 0.2232, 1.0, 0.2232, 0.2232, 0.2232, 1.0, 0.2232, 0.2232, 0.2232, 1.0, 0.2232, 0.2232, 0.2232, 1.0, 0.2232, 0.2232, 0.2232, 1.0, 0.2232, 0.2232, 0.2232, 1.0, 0.2232, 0.2232, 0.2232, 1.0, 0.2232, 0.2232, 0.2232, 1.0, 0.2232, 0.2232, 0.2232, 1.0, 0.2232, 0.2232, 0.2232, 1.0, 0.2232, 0.2232, 0.2232, 1.0, 0.2232, 0.2232, 0.2232, 1.0, 0.2232, 0.2232, 0.2232, 1.0, 0.2232, 0.2232, 0.2232, 1.0, 0.2232, 0.2232, 0.2232, 1.0, 0.2232, 0.2232, 0.2232, 1.0, 0.2232, 0.2232, 0.2232, 1.0, 0.2232, 0.2232, 0.2232, 1.0, 0.2232, 0.2232, 0.2232, 1.0, 0.2232, 0.2232, 0.2232, 1.0, 0.2232, 0.2232, 0.2232, 1.0, 0.2232, 0.2232, 0.2232, 1.0, 0.2232, 0.2232, 0.2232, 1.0, 0.2232, 0.2232, 0.2232, 1.0, 0.2232, 0.2232, 0.2232, 1.0, 0.2232, 0.2232, 0.2232, 1.0, 0.2232, 0.2232, 0.2232, 1.0, 0.2232, 0.2232, 0.2232, 1.0, 0.2232, 0.2232, 0.2232, 1.0, 0.2232, 0.2232, 0.2232, 1.0, 0.2232, 0.2232, 0.2232, 1.0, 0.2232, 0.2232, 0.2232, 1.0, 0.2232, 0.2232, 0.2232, 1.0, 0.2232, 0.2232, 0.2232, 1.0, 0.2232, 0.2232, 0.2232, 1.0, 0.2232, 0.2232, 0.2232, 1.0, 0.2232, 0.2232, 0.2232, 1.0, 0.2232, 0.2232, 0.2232, 1.0, 0.2232, 0.2232, 0.2232, 1.0, 0.2232, 0.2232, 0.2232, 1.0, 0.2232, 0.2232, 0.2232, 1.0, 0.2232, 0.2232, 0.2232, 1.0, 0.2232, 0.2232, 0.2232, 1.0, 0.2232, 0.2232, 0.2232, 1.0, 0.2232, 0.2232, 0.2232, 1.0, 0.2232, 0.2232, 0.2232, 1.0, 0.2232, 0.2232, 0.2232, 1.0, 0.2232, 0.2232, 0.2232, 1.0, 0.2232, 0.2232, 0.2232, 1.0, 0.2232, 0.2232, 0.2232, 1.0, 0.2232, 0.2232, 0.2232, 1.0, 0.2232, 0.2232, 0.2232, 1.0, 0.2232, 0.2232, 0.2232, 1.0, 0.2232, 0.2232, 0.2232, 1.0, 0.2232, 0.2232, 0.2232, 1.0, 0.2232, 0.2232, 0.2232, 1.0, 0.2232, 0.2232, 0.2232, 1.0, 0.2232, 0.2232, 0.2232, 1.0, 0.2232, 0.2232, 0.2232, 1.0, 0.2232, 0.2232, 0.2232, 1.0, 0.2232, 0.2232, 0.2232, 1.0, 0.2232, 0.2232, 0.2232, 1.0, 0.2232, 0.2232, 0.2232, 1.0, 0.2232, 0.2232, 0.2232, 1.0, 0.2232, 0.2232, 0.2232, 1.0, 0.2232, 0.2232, 0.2232, 1.0, 0.2232, 0.2232, 0.2232, 1.0, 0.2232, 0.2232, 0.2232, 1.0, 0.2232, 0.2232, 0.2232, 1.0, 0.2232, 0.2232, 0.2232, 1.0, 0.2232, 0.2232, 0.2232, 1.0, 0.2232, 0.2232, 0.2232, 1.0, 0.2232, 0.2232, 0.2232, 1.0, 0.2232, 0.2232, 0.2232, 1.0, 0.2232, 0.2232, 0.2232, 1.0, 0.2232, 0.2232, 0.2232, 1.0, 0.2232, 0.2232, 0.2232, 1.0, 0.2232, 0.2232, 0.2232, 1.0, 0.2232, 0.2232, 0.2232, 1.0, 0.2232, 0.2232, 0.2232, 1.0, 0.2232, 0.2232, 0.2232, 1.0, 0.2232, 0.2232, 0.2232, 1.0, 0.2232, 0.2232, 0.2232, 1.0, 0.2232, 0.2232, 0.2232, 1.0, 0.2232, 0.2232, 0.2232, 1.0, 0.2232, 0.2232, 0.2232, 1.0, 0.2232, 0.2232, 0.2232, 1.0, 0.2232, 0.2232, 0.2232, 1.0, 0.2232, 0.2232, 0.2232, 1.0, 0.2232, 0.2232, 0.2232, 1.0, 0.2232, 0.2232, 0.2232, 1.0, 0.2232, 0.2232, 0.2232, 1.0, 0.2232, 0.2232, 0.2232, 1.0, 0.2232, 0.2232, 0.2232, 1.0, 0.2232, 0.2232, 0.2232, 1.0, 0.2232, 0.2232, 0.2232, 1.0, 0.2232, 0.2232, 0.2232, 1.0, 0.2232, 0.2232, 0.2232, 1.0, 0.2232, 0.2232, 0.2232, 1.0, 0.2232, 0.2232, 0.2232, 1.0, 0.2232, 0.2232, 0.2232, 1.0, 0.2232, 0.2232, 0.2232, 1.0, 0.2232, 0.2232, 0.2232, 1.0, 0.2232, 0.2232, 0.2232, 1.0, 0.2232, 0.2232, 0.2232, 1.0, 0.2232, 0.2232, 0.2232, 1.0, 0.2232, 0.2232, 0.2232, 1.0, 0.2232, 0.2232, 0.2232, 1.0, 0.2232, 0.2232, 0.2232, 1.0, 0.2232, 0.2232, 0.2232, 1.0, 0.2232, 0.2232, 0.2232, 1.0, 0.2232, 0.2232, 0.2232, 1.0, 0.2232, 0.2232, 0.2232, 1.0, 0.2232, 0.2232, 0.2232, 1.0, 0.2232, 0.2232, 0.2232, 1.0, 0.2232, 0.2232, 0.2232, 1.0, 0.2232, 0.2232, 0.2232, 1.0, 0.2232, 0.2232, 0.2232, 1.0, 0.2232, 0.2232, 0.2232, 1.0, 0.2232, 0.2232, 0.2232, 1.0, 0.2232, 0.2232, 0.2232, 1.0, 0.2232, 0.2232, 0.2232, 1.0, 0.2232, 0.2232, 0.2232, 1.0, 0.2232, 0.2232, 0.2232, 1.0, 0.2232, 0.2232, 0.2232, 1.0, 0.2232, 0.2232, 0.2232, 1.0, 0.2232, 0.2232, 0.2232, 1.0, 0.2232, 0.2232, 0.2232, 1.0, 0.2232, 0.2232, 0.2232, 1.0, 0.2232, 0.2232, 0.2232, 1.0, 0.2232, 0.2232, 0.2232, 1.0, 0.2232, 0.2232, 0.2232, 1.0, 0.2232, 0.2232, 0.2232, 1.0, 0.2232, 0.2232, 0.2232, 1.0, 0.2232, 0.2232, 0.2232, 1.0, 0.2232, 0.2232, 0.2232, 1.0, 0.2232, 0.2232, 0.2232, 1.0, 0.2232, 0.2232, 0.2232, 1.0, 0.2232, 0.2232, 0.2232, 1.0, 0.2232, 0.2232, 0.2232, 1.0, 0.2232, 0.2232, 0.2232, 1.0, 0.2232, 0.2232, 0.2232, 1.0, 0.2232, 0.2232, 0.2232, 1.0, 0.2232, 0.2232, 0.2232, 1.0, 0.2232, 0.2232, 0.2232, 1.0, 0.2232, 0.2232, 0.2232, 1.0, 0.2232, 0.2232, 0.2232, 1.0, 0.2232, 0.2232, 0.2232, 1.0, 0.2232, 0.2232, 0.2232, 1.0, 0.2232, 0.2232, 0.2232, 1.0, 0.2232, 0.2232, 0.2232, 1.0, 0.2232, 0.2232, 0.2232, 1.0, 0.2232, 0.2232, 0.2232, 1.0, 0.2232, 0.2232, 0.2232, 1.0, 0.2232, 0.2232, 0.2232, 1.0, 0.2232, 0.2232, 0.2232, 1.0, 0.2232, 0.2232, 0.2232, 1.0, 0.2232, 0.2232, 0.2232, 1.0, 0.2232, 0.2232, 0.2232, 1.0, 0.2232, 0.2232, 0.2232, 1.0, 0.2232, 0.2232, 0.2232, 1.0, 0.2232, 0.2232, 0.2232, 1.0, 0.2232, 0.2232, 0.2232, 1.0, 0.2232, 0.2232, 0.2232, 1.0, 0.2232, 0.2232, 0.2232, 1.0, 0.2232, 0.2232, 0.2232, 1.0, 0.2232, 0.2232, 0.2232, 1.0, 0.2232, 0.2232, 0.2232, 1.0, 0.2232, 0.2232, 0.2232, 1.0, 0.2232, 0.2232, 0.2232, 1.0, 0.2232, 0.2232, 0.2232, 1.0, 0.2232, 0.2232, 0.2232, 1.0, 0.2232, 0.2232, 0.2232, 1.0, 0.2232, 0.2232, 0.2232, 1.0, 0.2232, 0.2232, 0.2232, 1.0, 0.2232, 0.2232, 0.2232, 1.0, 0.2232, 0.2232, 0.2232, 1.0, 0.2232, 0.2232, 0.2232, 1.0, 0.2232, 0.2232, 0.2232, 1.0, 0.2232, 0.2232, 0.2232, 1.0, 0.2232, 0.2232, 0.2232, 1.0, 0.2232, 0.2232, 0.2232, 1.0, 0.2232, 0.2232, 0.2232, 1.0, 0.2232, 0.2232, 0.2232, 1.0, 0.2232, 0.2232, 0.2232, 1.0, 0.2232, 0.2232, 0.2232, 1.0, 0.2232, 0.2232, 0.2232, 1.0, 0.2232, 0.2232, 0.2232, 1.0, 0.2232, 0.2232, 0.2232, 1.0, 0.2232, 0.2232, 0.2232, 1.0, 0.2232, 0.2232, 0.2232, 1.0, 0.2232, 0.2232, 0.2232, 1.0, 0.2232, 0.2232, 0.2232, 1.0, 0.2232, 0.2232, 0.2232, 1.0, 0.2232, 0.2232, 0.2232, 1.0, 0.2232, 0.2232, 0.2232, 1.0, 0.2232, 0.2232, 0.2232, 1.0, 0.2232, 0.2232, 0.2232, 1.0, 0.2232, 0.2232, 0.2232, 1.0, 0.2232, 0.2232, 0.2232, 1.0, 0.2232, 0.2232, 0.2232, 1.0, 0.2232, 0.2232, 0.2232, 1.0, 0.2232, 0.2232, 0.2232, 1.0, 0.2232, 0.2232, 0.2232, 1.0, 0.2232, 0.2232, 0.2232, 1.0, 0.2232, 0.2232, 0.2232, 1.0, 0.2232, 0.2232, 0.2232, 1.0, 0.2232, 0.2232, 0.2232, 1.0, 0.2232, 0.2232, 0.2232, 1.0, 0.2232, 0.2232, 0.2232, 1.0, 0.2232, 0.2232, 0.2232, 1.0, 0.2232, 0.2232, 0.2232, 1.0, 0.2232, 0.2232, 0.2232, 1.0, 0.2232, 0.2232, 0.2232, 1.0, 0.2232, 0.2232, 0.2232, 1.0, 0.2232, 0.2232, 0.2232, 1.0, 0.2232, 0.2232, 0.2232, 1.0, 0.2232, 0.2232, 0.2232, 1.0, 0.2232, 0.2232, 0.2232, 1.0, 0.2232, 0.2232, 0.2232, 1.0, 0.2232, 0.2232, 0.2232, 1.0, 0.2232, 0.2232, 0.2232, 1.0, 0.2232, 0.2232, 0.2232, 1.0, 0.2232, 0.2232, 0.2232, 1.0, 0.2232, 0.2232, 0.2232, 1.0, 0.2232, 0.2232, 0.2232, 1.0, 0.2232, 0.2232, 0.2232, 1.0, 0.2232, 0.2232, 0.2232, 1.0, 0.2232, 0.2232, 0.2232, 1.0, 0.2232, 0.2232, 0.2232, 1.0, 0.2232, 0.2232, 0.2232, 1.0, 0.2232, 0.2232, 0.2232, 1.0, 0.2232, 0.2232, 0.2232, 1.0, 0.2232, 0.2232, 0.2232, 1.0, 0.2232, 0.2232, 0.2232, 1.0, 0.2232, 0.2232, 0.2232, 1.0, 0.2232, 0.2232, 0.2232, 1.0, 0.2232, 0.2232, 0.2232, 1.0, 0.2232, 0.2232, 0.2232, 1.0, 0.2232, 0.2232, 0.2232, 1.0, 0.2232, 0.2232, 0.2232, 1.0, 0.2232, 0.2232, 0.2232, 1.0, 0.2232, 0.2232, 0.2232, 1.0, 0.2232, 0.2232, 0.2232, 1.0, 0.2232, 0.2232, 0.2232, 1.0, 0.2232, 0.2232, 0.2232, 1.0, 0.2232, 0.2232, 0.2232, 1.0, 0.2232, 0.2232, 0.2232, 1.0, 0.2232, 0.2232, 0.2232, 1.0, 0.2232, 0.2232, 0.2232, 1.0, 0.2232, 0.2232, 0.2232, 1.0, 0.2232, 0.2232, 0.2232, 1.0, 0.2232, 0.2232, 0.2232, 1.0, 0.2232, 0.2232, 0.2232, 1.0, 0.2232, 0.2232, 0.2232, 1.0, 0.2232, 0.2232, 0.2232, 1.0, 0.2232, 0.2232, 0.2232, 1.0, 0.2232, 0.2232, 0.2232, 1.0, 0.2232, 0.2232, 0.2232, 1.0, 0.2232, 0.2232, 0.2232, 1.0, 0.2232, 0.2232, 0.2232, 1.0, 0.2232, 0.2232, 0.2232, 1.0, 0.2232, 0.2232, 0.2232, 1.0, 0.2232, 0.2232, 0.2232, 1.0, 0.2232, 0.2232, 0.2232, 1.0, 0.2232, 0.2232, 0.2232, 1.0, 0.2232, 0.2232, 0.2232, 1.0, 0.2232, 0.2232, 0.2232, 1.0, 0.2232, 0.2232, 0.2232, 1.0, 0.2232, 0.2232, 0.2232, 1.0, 0.2232, 0.2232, 0.2232, 1.0, 0.2232, 0.2232, 0.2232, 1.0, 0.2232, 0.2232, 0.2232, 1.0, 0.2232, 0.2232, 0.2232, 1.0, 0.2232, 0.2232, 0.2232, 1.0, 0.2232, 0.2232, 0.2232, 1.0, 0.2232, 0.2232, 0.2232, 1.0, 0.2232, 0.2232, 0.2232, 1.0, 0.2232, 0.2232, 0.2232, 1.0, 0.2232, 0.2232, 0.2232, 1.0, 0.2232, 0.2232, 0.2232, 1.0, 0.2232, 0.2232, 0.2232, 1.0, 0.2232, 0.2232, 0.2232, 1.0, 0.2232, 0.2232, 0.2232, 1.0, 0.2232, 0.2232, 0.2232, 1.0, 0.2232, 0.2232, 0.2232, 1.0, 0.2232, 0.2232, 0.2232, 1.0, 0.2232, 0.2232, 0.2232, 1.0, 0.2232, 0.2232, 0.2232, 1.0, 0.2232, 0.2232, 0.2232, 1.0, 0.2232, 0.2232, 0.2232, 1.0, 0.2232, 0.2232, 0.2232, 1.0, 0.2232, 0.2232, 0.2232, 1.0, 0.2232, 0.2232, 0.2232, 1.0, 0.2232, 0.2232, 0.2232, 1.0, 0.2232, 0.2232, 0.2232, 1.0, 0.2232, 0.2232, 0.2232, 1.0, 0.2232, 0.2232, 0.2232, 1.0, 0.2232, 0.2232, 0.2232, 1.0, 0.2232, 0.2232, 0.2232, 1.0, 0.2232, 0.2232, 0.2232, 1.0, 0.2232, 0.2232, 0.2232, 1.0, 0.2232, 0.2232, 0.2232, 1.0, 0.2232, 0.2232, 0.2232, 1.0, 0.2232, 0.2232, 0.2232, 1.0, 0.2232, 0.2232, 0.2232, 1.0, 0.2232, 0.2232, 0.2232, 1.0, 0.2232, 0.2232, 0.2232, 1.0, 0.2232, 0.2232, 0.2232, 1.0, 0.2232, 0.2232, 0.2232, 1.0, 0.2232, 0.2232, 0.2232, 1.0, 0.2232, 0.2232, 0.2232, 1.0, 0.2232, 0.2232, 0.2232, 1.0, 0.2232, 0.2232, 0.2232, 1.0, 0.2232, 0.2232, 0.2232, 1.0, 0.2232, 0.2232, 0.2232, 1.0, 0.2232, 0.2232, 0.2232, 1.0, 0.2232, 0.2232, 0.2232, 1.0, 0.2232, 0.2232, 0.2232, 1.0, 0.2232, 0.2232, 0.2232, 1.0, 0.2232, 0.2232, 0.2232, 1.0, 0.2232, 0.2232, 0.2232, 1.0, 0.2232, 0.2232, 0.2232, 1.0, 0.2232, 0.2232, 0.2232, 1.0, 0.2232, 0.2232, 0.2232, 1.0, 0.2232, 0.2232, 0.2232, 1.0, 0.2232, 0.2232, 0.2232, 1.0, 0.2232, 0.2232, 0.2232, 1.0, 0.2232, 0.2232, 0.2232, 1.0, 0.2232, 0.2232, 0.2232, 1.0, 0.2232, 0.2232, 0.2232, 1.0, 0.2232, 0.2232, 0.2232, 1.0, 0.2232, 0.2232, 0.2232, 1.0, 0.2232, 0.2232, 0.2232, 1.0, 0.2232, 0.2232, 0.2232, 1.0, 0.2232, 0.2232, 0.2232, 1.0, 0.2232, 0.2232, 0.2232, 1.0, 0.2232, 0.2232, 0.2232, 1.0, 0.2232, 0.2232, 0.2232, 1.0, 0.2232, 0.2232, 0.2232, 1.0, 0.2232, 0.2232, 0.2232, 1.0, 0.2232, 0.2232, 0.2232, 1.0, 0.2232, 0.2232, 0.2232, 1.0, 0.2232, 0.2232, 0.2232, 1.0, 0.2232, 0.2232, 0.2232, 1.0, 0.2232, 0.2232, 0.2232, 1.0, 0.2232, 0.2232, 0.2232, 1.0, 0.2232, 0.2232, 0.2232, 1.0, 0.2232, 0.2232, 0.2232, 1.0, 0.2232, 0.2232, 0.2232, 1.0, 0.2232, 0.2232, 0.2232, 1.0, 0.2232, 0.2232, 0.2232, 1.0, 0.2232, 0.2232, 0.2232, 1.0, 0.2232, 0.2232, 0.2232, 1.0, 0.2232, 0.2232, 0.2232, 1.0, 0.2232, 0.2232, 0.2232, 1.0, 0.2232, 0.2232, 0.2232, 1.0, 0.2232, 0.2232, 0.2232, 1.0, 0.2232, 0.2232, 0.2232, 1.0, 0.2232, 0.2232, 0.2232, 1.0, 0.2232, 0.2232, 0.2232, 1.0, 0.2232, 0.2232, 0.2232, 1.0, 0.2232, 0.2232, 0.2232, 1.0, 0.2232, 0.2232, 0.2232, 1.0, 0.2232, 0.2232, 0.2232, 1.0, 0.2232, 0.2232, 0.2232, 1.0, 0.2232, 0.2232, 0.2232, 1.0, 0.2232, 0.2232, 0.2232, 1.0, 0.2232, 0.2232, 0.2232, 1.0, 0.2232, 0.2232, 0.2232, 1.0, 0.2232, 0.2232, 0.2232, 1.0, 0.2232, 0.2232, 0.2232, 1.0, 0.2232, 0.2232, 0.2232, 1.0, 0.2232, 0.2232, 0.2232, 1.0, 0.2232, 0.2232, 0.2232, 1.0, 0.2232, 0.2232, 0.2232, 1.0, 0.2232, 0.2232, 0.2232, 1.0, 0.2232, 0.2232, 0.2232, 1.0, 0.2232, 0.2232, 0.2232, 1.0, 0.2232, 0.2232, 0.2232, 1.0, 0.2232, 0.2232, 0.2232, 1.0, 0.2232, 0.2232, 0.2232, 1.0, 0.2232, 0.2232, 0.2232, 1.0, 0.2232, 0.2232, 0.2232, 1.0, 0.2232, 0.2232, 0.2232, 1.0, 0.2232, 0.2232, 0.2232, 1.0, 0.2232, 0.2232, 0.2232, 1.0, 0.2232, 0.2232, 0.2232, 1.0, 0.2232, 0.2232, 0.2232, 1.0, 0.2232, 0.2232, 0.2232, 1.0, 0.2232, 0.2232, 0.2232, 1.0, 0.2232, 0.2232, 0.2232, 1.0, 0.2232, 0.2232, 0.2232, 1.0, 0.2232, 0.2232, 0.2232, 1.0, 0.2232, 0.2232, 0.2232, 1.0, 0.2232, 0.2232, 0.2232, 1.0, 0.2232, 0.2232, 0.2232, 1.0, 0.2232, 0.2232, 0.2232, 1.0, 0.2232, 0.2232, 0.2232, 1.0, 0.2232, 0.2232, 0.2232, 1.0, 0.2232, 0.2232, 0.2232, 1.0, 0.2232, 0.2232, 0.2232, 1.0, 0.2232, 0.2232, 0.2232, 1.0, 0.2232, 0.2232, 0.2232, 1.0, 0.2232, 0.2232, 0.2232, 1.0, 0.2232, 0.2232, 0.2232, 1.0, 0.2232, 0.2232, 0.2232, 1.0, 0.2232, 0.2232, 0.2232, 1.0, 0.2232, 0.2232, 0.2232, 1.0, 0.2232, 0.2232, 0.2232, 1.0, 0.2232, 0.2232, 0.2232, 1.0, 0.2232, 0.2232, 0.2232, 1.0, 0.2232, 0.2232, 0.2232, 1.0, 0.2232, 0.2232, 0.2232, 1.0, 0.2232, 0.2232, 0.2232, 1.0, 0.2232, 0.2232, 0.2232, 1.0, 0.2232, 0.2232, 0.2232, 1.0, 0.2232, 0.2232, 0.2232, 1.0, 0.2232, 0.2232, 0.2232, 1.0, 0.2232, 0.2232, 0.2232, 1.0, 0.2232, 0.2232, 0.2232, 1.0, 0.2232, 0.2232, 0.2232, 1.0, 0.2232, 0.2232, 0.2232, 1.0, 0.2232, 0.2232, 0.2232, 1.0, 0.2232, 0.2232, 0.2232, 1.0, 0.2232, 0.2232, 0.2232, 1.0, 0.2232, 0.2232, 0.2232, 1.0, 0.2232, 0.2232, 0.2232, 1.0, 0.2232, 0.2232, 0.2232, 1.0, 0.2232, 0.2232, 0.2232, 1.0, 0.2232, 0.2232, 0.2232, 1.0, 0.2232, 0.2232, 0.2232, 1.0, 0.2232, 0.2232, 0.2232, 1.0, 0.2232, 0.2232, 0.2232, 1.0, 0.2232, 0.2232, 0.2232, 1.0, 0.2232, 0.2232, 0.2232, 1.0, 0.2232, 0.2232, 0.2232, 1.0, 0.2232, 0.2232, 0.2232, 1.0, 0.2232, 0.2232, 0.2232, 1.0, 0.2232, 0.2232, 0.2232, 1.0, 0.2232, 0.2232, 0.2232, 1.0, 0.2232, 0.2232, 0.2232, 1.0, 0.2232, 0.2232, 0.2232, 1.0, 0.2232, 0.2232, 0.2232, 1.0, 0.2232, 0.2232, 0.2232, 1.0, 0.2232, 0.2232, 0.2232, 1.0, 0.2232, 0.2232, 0.2232, 1.0, 0.2232, 0.2232, 0.2232, 1.0, 0.2232, 0.2232, 0.2232, 1.0, 0.2232, 0.2232, 0.2232, 1.0, 0.2232, 0.2232, 0.2232, 1.0, 0.2232, 0.2232, 0.2232, 1.0, 0.2232, 0.2232, 0.2232, 1.0, 0.2232, 0.2232, 0.2232, 1.0, 0.2232, 0.2232, 0.2232, 1.0, 0.2232, 0.2232, 0.2232, 1.0, 0.2232, 0.2232, 0.2232, 1.0, 0.2232, 0.2232, 0.2232, 1.0, 0.2232, 0.2232, 0.2232, 1.0, 0.2232, 0.2232, 0.2232, 1.0, 0.2232, 0.2232, 0.2232, 1.0, 0.2232, 0.2232, 0.2232, 1.0, 0.2232, 0.2232, 0.2232, 1.0, 0.2232, 0.2232, 0.2232, 1.0, 0.2232, 0.2232, 0.2232, 1.0, 0.2232, 0.2232, 0.2232, 1.0, 0.2232, 0.2232, 0.2232, 1.0, 0.2232, 0.2232, 0.2232, 1.0, 0.2232, 0.2232, 0.2232, 1.0, 0.2232, 0.2232, 0.2232, 1.0, 0.2232, 0.2232, 0.2232, 1.0, 0.2232, 0.2232, 0.2232, 1.0, 0.2232, 0.2232, 0.2232, 1.0, 0.2232, 0.2232, 0.2232, 1.0, 0.2232, 0.2232, 0.2232, 1.0, 0.2232, 0.2232, 0.2232, 1.0, 0.2232, 0.2232, 0.2232, 1.0, 0.2232, 0.2232, 0.2232, 1.0, 0.2232, 0.2232, 0.2232, 1.0, 0.2232, 0.2232, 0.2232, 1.0, 0.2232, 0.2232, 0.2232, 1.0, 0.2232, 0.2232, 0.2232, 1.0, 0.2232, 0.2232, 0.2232, 1.0, 0.2232, 0.2232, 0.2232, 1.0, 0.2232, 0.2232, 0.2232, 1.0, 0.2232, 0.2232, 0.2232, 1.0, 0.2232, 0.2232, 0.2232, 1.0, 0.2232, 0.2232, 0.2232, 1.0, 0.2232, 0.2232, 0.2232, 1.0, 0.2232, 0.2232, 0.2232, 1.0, 0.2232, 0.2232, 0.2232, 1.0, 0.2232, 0.2232, 0.2232, 1.0, 0.2232, 0.2232, 0.2232, 1.0, 0.2232, 0.2232, 0.2232, 1.0, 0.2232, 0.2232, 0.2232, 1.0, 0.2232, 0.2232, 0.2232, 1.0, 0.2232, 0.2232, 0.2232, 1.0, 0.2232, 0.2232, 0.2232, 1.0, 0.2232, 0.2232, 0.2232, 1.0, 0.2232, 0.2232, 0.2232, 1.0, 0.2232, 0.2232, 0.2232, 1.0, 0.2232, 0.2232, 0.2232, 1.0, 0.2232, 0.2232, 0.2232, 1.0, 0.2232, 0.2232, 0.2232, 1.0, 0.2232, 0.2232, 0.2232, 1.0, 0.2232, 0.2232, 0.2232, 1.0, 0.2232, 0.2232, 0.2232, 1.0, 0.2232, 0.2232, 0.2232, 1.0, 0.2232, 0.2232, 0.2232, 1.0, 0.2232, 0.2232, 0.2232, 1.0, 0.2232, 0.2232, 0.2232, 1.0, 0.2232, 0.2232, 0.2232, 1.0, 0.2232, 0.2232, 0.2232, 1.0, 0.2232, 0.2232, 0.2232, 1.0, 0.2232, 0.2232, 0.2232, 1.0, 0.2232, 0.2232, 0.2232, 1.0, 0.2232, 0.2232, 0.2232, 1.0, 0.2232, 0.2232, 0.2232, 1.0, 0.2232, 0.2232, 0.2232, 1.0, 0.2232, 0.2232, 0.2232, 1.0, 0.2232, 0.2232, 0.2232, 1.0, 0.2232, 0.2232, 0.2232, 1.0, 0.2232, 0.2232, 0.2232, 1.0, 0.2232, 0.2232, 0.2232, 1.0, 0.2232, 0.2232, 0.2232, 1.0, 0.2232, 0.2232, 0.2232, 1.0, 0.2232, 0.2232, 0.2232, 1.0, 0.2232, 0.2232, 0.2232, 1.0, 0.2232, 0.2232, 0.2232, 1.0, 0.2232, 0.2232, 0.2232, 1.0, 0.2232, 0.2232, 0.2232, 1.0, 0.2232, 0.2232, 0.2232, 1.0, 0.2232, 0.2232, 0.2232, 1.0, 0.2232, 0.2232, 0.2232, 1.0, 0.2232, 0.2232, 0.2232, 1.0, 0.2232, 0.2232, 0.2232, 1.0, 0.2232, 0.2232, 0.2232, 1.0, 0.2232, 0.2232, 0.2232, 1.0, 0.2232, 0.2232, 0.2232, 1.0, 0.2232, 0.2232, 0.2232, 1.0, 0.2232, 0.2232, 0.2232, 1.0, 0.2232, 0.2232, 0.2232, 1.0, 0.2232, 0.2232, 0.2232, 1.0, 0.2232, 0.2232, 0.2232, 1.0, 0.2232, 0.2232, 0.2232, 1.0, 0.2232, 0.2232, 0.2232, 1.0, 0.2232, 0.2232, 0.2232, 1.0, 0.2232, 0.2232, 0.2232, 1.0, 0.2232, 0.2232, 0.2232, 1.0, 0.2232, 0.2232, 0.2232, 1.0, 0.2232, 0.2232, 0.2232, 1.0, 0.2232, 0.2232, 0.2232, 1.0, 0.2232, 0.2232, 0.2232, 1.0, 0.2232, 0.2232, 0.2232, 1.0, 0.2232, 0.2232, 0.2232, 1.0, 0.2232, 0.2232, 0.2232, 1.0, 0.2232, 0.2232, 0.2232, 1.0, 0.2232, 0.2232, 0.2232, 1.0, 0.2232, 0.2232, 0.2232, 1.0, 0.2232, 0.2232, 0.2232, 1.0, 0.1559, 0.1095, 0.09531, 1.0, 0.1559, 0.1095, 0.09531, 1.0, 0.1559, 0.1095, 0.09531, 1.0, 0.1559, 0.1095, 0.09531, 1.0, 0.1559, 0.1095, 0.09531, 1.0, 0.1559, 0.1095, 0.09531, 1.0, 0.1559, 0.1095, 0.09531, 1.0, 0.1559, 0.1095, 0.09531, 1.0, 0.1559, 0.1095, 0.09531, 1.0, 0.1559, 0.1095, 0.09531, 1.0, 0.1559, 0.1095, 0.09531, 1.0, 0.1559, 0.1095, 0.09531, 1.0, 0.1559, 0.1095, 0.09531, 1.0, 0.1559, 0.1095, 0.09531, 1.0, 0.1559, 0.1095, 0.09531, 1.0, 0.1559, 0.1095, 0.09531, 1.0, 0.1559, 0.1095, 0.09531, 1.0, 0.1559, 0.1095, 0.09531, 1.0, 0.1559, 0.1095, 0.09531, 1.0, 0.1559, 0.1095, 0.09531, 1.0, 0.1559, 0.1095, 0.09531, 1.0, 0.1559, 0.1095, 0.09531, 1.0, 0.1559, 0.1095, 0.09531, 1.0, 0.1559, 0.1095, 0.09531, 1.0, 0.1559, 0.1095, 0.09531, 1.0, 0.1559, 0.1095, 0.09531, 1.0, 0.1559, 0.1095, 0.09531, 1.0, 0.1559, 0.1095, 0.09531, 1.0, 0.1559, 0.1095, 0.09531, 1.0, 0.1559, 0.1095, 0.09531, 1.0, 0.1559, 0.1095, 0.09531, 1.0, 0.1559, 0.1095, 0.09531, 1.0, 0.1559, 0.1095, 0.09531, 1.0, 0.1559, 0.1095, 0.09531, 1.0, 0.1559, 0.1095, 0.09531, 1.0, 0.1559, 0.1095, 0.09531, 1.0, 0.1559, 0.1095, 0.09531, 1.0, 0.1559, 0.1095, 0.09531, 1.0, 0.1559, 0.1095, 0.09531, 1.0, 0.1559, 0.1095, 0.09531, 1.0, 0.1559, 0.1095, 0.09531, 1.0, 0.1559, 0.1095, 0.09531, 1.0, 0.1559, 0.1095, 0.09531, 1.0, 0.1559, 0.1095, 0.09531, 1.0, 0.1559, 0.1095, 0.09531, 1.0, 0.1559, 0.1095, 0.09531, 1.0, 0.1559, 0.1095, 0.09531, 1.0, 0.1559, 0.1095, 0.09531, 1.0, 0.1559, 0.1095, 0.09531, 1.0, 0.1559, 0.1095, 0.09531, 1.0, 0.1559, 0.1095, 0.09531, 1.0, 0.1559, 0.1095, 0.09531, 1.0, 0.1559, 0.1095, 0.09531, 1.0, 0.1559, 0.1095, 0.09531, 1.0, 0.1559, 0.1095, 0.09531, 1.0, 0.1559, 0.1095, 0.09531, 1.0, 0.1559, 0.1095, 0.09531, 1.0, 0.1559, 0.1095, 0.09531, 1.0, 0.1559, 0.1095, 0.09531, 1.0, 0.1559, 0.1095, 0.09531, 1.0, 0.1559, 0.1095, 0.09531, 1.0, 0.1559, 0.1095, 0.09531, 1.0, 0.1559, 0.1095, 0.09531, 1.0, 0.1559, 0.1095, 0.09531, 1.0, 0.1559, 0.1095, 0.09531, 1.0, 0.1559, 0.1095, 0.09531, 1.0, 0.1559, 0.1095, 0.09531, 1.0, 0.1559, 0.1095, 0.09531, 1.0, 0.1559, 0.1095, 0.09531, 1.0, 0.1559, 0.1095, 0.09531, 1.0, 0.1559, 0.1095, 0.09531, 1.0, 0.1559, 0.1095, 0.09531, 1.0, 0.1559, 0.1095, 0.09531, 1.0, 0.1559, 0.1095, 0.09531, 1.0, 0.1559, 0.1095, 0.09531, 1.0, 0.1559, 0.1095, 0.09531, 1.0, 0.1559, 0.1095, 0.09531, 1.0, 0.1559, 0.1095, 0.09531, 1.0, 0.1559, 0.1095, 0.09531, 1.0, 0.1559, 0.1095, 0.09531, 1.0, 0.1559, 0.1095, 0.09531, 1.0, 0.1559, 0.1095, 0.09531, 1.0, 0.1559, 0.1095, 0.09531, 1.0, 0.1559, 0.1095, 0.09531, 1.0, 0.1559, 0.1095, 0.09531, 1.0, 0.1559, 0.1095, 0.09531, 1.0, 0.1559, 0.1095, 0.09531, 1.0, 0.1559, 0.1095, 0.09531, 1.0, 0.1559, 0.1095, 0.09531, 1.0, 0.1559, 0.1095, 0.09531, 1.0, 0.1559, 0.1095, 0.09531, 1.0, 0.1559, 0.1095, 0.09531, 1.0, 0.1559, 0.1095, 0.09531, 1.0, 0.1559, 0.1095, 0.09531, 1.0, 0.1559, 0.1095, 0.09531, 1.0, 0.1559, 0.1095, 0.09531, 1.0, 0.1559, 0.1095, 0.09531, 1.0, 0.1559, 0.1095, 0.09531, 1.0, 0.1559, 0.1095, 0.09531, 1.0, 0.1559, 0.1095, 0.09531, 1.0, 0.1559, 0.1095, 0.09531, 1.0, 0.1559, 0.1095, 0.09531, 1.0, 0.1559, 0.1095, 0.09531, 1.0, 0.1559, 0.1095, 0.09531, 1.0, 0.1559, 0.1095, 0.09531, 1.0, 0.1559, 0.1095, 0.09531, 1.0, 0.1559, 0.1095, 0.09531, 1.0, 0.1559, 0.1095, 0.09531, 1.0, 0.1559, 0.1095, 0.09531, 1.0, 0.1559, 0.1095, 0.09531, 1.0, 0.1559, 0.1095, 0.09531, 1.0, 0.1559, 0.1095, 0.09531, 1.0, 0.1559, 0.1095, 0.09531, 1.0, 0.1559, 0.1095, 0.09531, 1.0, 0.1559, 0.1095, 0.09531, 1.0, 0.1559, 0.1095, 0.09531, 1.0, 0.1559, 0.1095, 0.09531, 1.0, 0.1559, 0.1095, 0.09531, 1.0, 0.1559, 0.1095, 0.09531, 1.0, 0.1559, 0.1095, 0.09531, 1.0, 0.1559, 0.1095, 0.09531, 1.0, 0.1559, 0.1095, 0.09531, 1.0, 0.1559, 0.1095, 0.09531, 1.0, 0.1559, 0.1095, 0.09531, 1.0, 0.1559, 0.1095, 0.09531, 1.0, 0.1559, 0.1095, 0.09531, 1.0, 0.1559, 0.1095, 0.09531, 1.0, 0.1559, 0.1095, 0.09531, 1.0, 0.1559, 0.1095, 0.09531, 1.0, 0.1559, 0.1095, 0.09531, 1.0, 0.1559, 0.1095, 0.09531, 1.0, 0.1559, 0.1095, 0.09531, 1.0, 0.1559, 0.1095, 0.09531, 1.0, 0.1559, 0.1095, 0.09531, 1.0, 0.1559, 0.1095, 0.09531, 1.0, 0.1559, 0.1095, 0.09531, 1.0, 0.1559, 0.1095, 0.09531, 1.0, 0.1559, 0.1095, 0.09531, 1.0, 0.1559, 0.1095, 0.09531, 1.0, 0.1559, 0.1095, 0.09531, 1.0, 0.1559, 0.1095, 0.09531, 1.0, 0.1559, 0.1095, 0.09531, 1.0, 0.1559, 0.1095, 0.09531, 1.0, 0.1559, 0.1095, 0.09531, 1.0, 0.1559, 0.1095, 0.09531, 1.0, 0.1559, 0.1095, 0.09531, 1.0, 0.1559, 0.1095, 0.09531, 1.0, 0.1559, 0.1095, 0.09531, 1.0, 0.1559, 0.1095, 0.09531, 1.0, 0.1559, 0.1095, 0.09531, 1.0, 0.1559, 0.1095, 0.09531, 1.0, 0.1559, 0.1095, 0.09531, 1.0, 0.1559, 0.1095, 0.09531, 1.0, 0.1559, 0.1095, 0.09531, 1.0, 0.1559, 0.1095, 0.09531, 1.0, 0.1559, 0.1095, 0.09531, 1.0, 0.1559, 0.1095, 0.09531, 1.0, 0.1559, 0.1095, 0.09531, 1.0, 0.1559, 0.1095, 0.09531, 1.0, 0.1559, 0.1095, 0.09531, 1.0, 0.1559, 0.1095, 0.09531, 1.0, 0.1559, 0.1095, 0.09531, 1.0, 0.1559, 0.1095, 0.09531, 1.0, 0.1559, 0.1095, 0.09531, 1.0, 0.1559, 0.1095, 0.09531, 1.0, 0.1559, 0.1095, 0.09531, 1.0, 0.1559, 0.1095, 0.09531, 1.0, 0.1559, 0.1095, 0.09531, 1.0, 0.1559, 0.1095, 0.09531, 1.0, 0.1559, 0.1095, 0.09531, 1.0, 0.1559, 0.1095, 0.09531, 1.0, 0.1559, 0.1095, 0.09531, 1.0, 0.1559, 0.1095, 0.09531, 1.0, 0.1559, 0.1095, 0.09531, 1.0, 0.1559, 0.1095, 0.09531, 1.0, 0.1559, 0.1095, 0.09531, 1.0, 0.1559, 0.1095, 0.09531, 1.0, 0.1559, 0.1095, 0.09531, 1.0, 0.1559, 0.1095, 0.09531, 1.0, 0.1559, 0.1095, 0.09531, 1.0, 0.1559, 0.1095, 0.09531, 1.0, 0.1559, 0.1095, 0.09531, 1.0, 0.1559, 0.1095, 0.09531, 1.0, 0.1559, 0.1095, 0.09531, 1.0, 0.1559, 0.1095, 0.09531, 1.0, 0.1559, 0.1095, 0.09531, 1.0, 0.1559, 0.1095, 0.09531, 1.0, 0.1559, 0.1095, 0.09531, 1.0, 0.1559, 0.1095, 0.09531, 1.0, 0.1559, 0.1095, 0.09531, 1.0, 0.1559, 0.1095, 0.09531, 1.0, 0.1559, 0.1095, 0.09531, 1.0, 0.1559, 0.1095, 0.09531, 1.0, 0.1559, 0.1095, 0.09531, 1.0, 0.1559, 0.1095, 0.09531, 1.0, 0.1559, 0.1095, 0.09531, 1.0, 0.1559, 0.1095, 0.09531, 1.0, 0.1559, 0.1095, 0.09531, 1.0, 0.1559, 0.1095, 0.09531, 1.0, 0.1559, 0.1095, 0.09531, 1.0, 0.1559, 0.1095, 0.09531, 1.0, 0.1559, 0.1095, 0.09531, 1.0, 0.1559, 0.1095, 0.09531, 1.0, 0.1559, 0.1095, 0.09531, 1.0, 0.1559, 0.1095, 0.09531, 1.0, 0.1559, 0.1095, 0.09531, 1.0, 0.1559, 0.1095, 0.09531, 1.0, 0.1559, 0.1095, 0.09531, 1.0, 0.1559, 0.1095, 0.09531, 1.0, 0.1559, 0.1095, 0.09531, 1.0, 0.1559, 0.1095, 0.09531, 1.0, 0.1559, 0.1095, 0.09531, 1.0, 0.1559, 0.1095, 0.09531, 1.0, 0.1559, 0.1095, 0.09531, 1.0, 0.1559, 0.1095, 0.09531, 1.0, 0.1559, 0.1095, 0.09531, 1.0, 0.1559, 0.1095, 0.09531, 1.0, 0.1559, 0.1095, 0.09531, 1.0, 0.1559, 0.1095, 0.09531, 1.0, 0.1559, 0.1095, 0.09531, 1.0, 0.1559, 0.1095, 0.09531, 1.0, 0.1559, 0.1095, 0.09531, 1.0, 0.1559, 0.1095, 0.09531, 1.0, 0.1559, 0.1095, 0.09531, 1.0, 0.1559, 0.1095, 0.09531, 1.0, 0.1559, 0.1095, 0.09531, 1.0, 0.1559, 0.1095, 0.09531, 1.0, 0.1559, 0.1095, 0.09531, 1.0, 0.1559, 0.1095, 0.09531, 1.0, 0.1559, 0.1095, 0.09531, 1.0, 0.1559, 0.1095, 0.09531, 1.0, 0.1559, 0.1095, 0.09531, 1.0, 0.1559, 0.1095, 0.09531, 1.0, 0.1559, 0.1095, 0.09531, 1.0, 0.1559, 0.1095, 0.09531, 1.0, 0.1559, 0.1095, 0.09531, 1.0, 0.1559, 0.1095, 0.09531, 1.0, 0.1559, 0.1095, 0.09531, 1.0, 0.1559, 0.1095, 0.09531, 1.0, 0.1559, 0.1095, 0.09531, 1.0, 0.1559, 0.1095, 0.09531, 1.0, 0.1559, 0.1095, 0.09531, 1.0, 0.1559, 0.1095, 0.09531, 1.0, 0.1559, 0.1095, 0.09531, 1.0, 0.1559, 0.1095, 0.09531, 1.0, 0.1559, 0.1095, 0.09531, 1.0, 0.1559, 0.1095, 0.09531, 1.0, 0.1559, 0.1095, 0.09531, 1.0, 0.1559, 0.1095, 0.09531, 1.0, 0.1559, 0.1095, 0.09531, 1.0, 0.1559, 0.1095, 0.09531, 1.0, 0.1559, 0.1095, 0.09531, 1.0, 0.1559, 0.1095, 0.09531, 1.0, 0.1559, 0.1095, 0.09531, 1.0, 0.1559, 0.1095, 0.09531, 1.0, 0.1559, 0.1095, 0.09531, 1.0, 0.1559, 0.1095, 0.09531, 1.0, 0.1559, 0.1095, 0.09531, 1.0, 0.1559, 0.1095, 0.09531, 1.0, 0.1559, 0.1095, 0.09531, 1.0, 0.1559, 0.1095, 0.09531, 1.0, 0.1559, 0.1095, 0.09531, 1.0, 0.1559, 0.1095, 0.09531, 1.0, 0.1559, 0.1095, 0.09531, 1.0, 0.1559, 0.1095, 0.09531, 1.0, 0.1559, 0.1095, 0.09531, 1.0, 0.1559, 0.1095, 0.09531, 1.0, 0.1559, 0.1095, 0.09531, 1.0, 0.1559, 0.1095, 0.09531, 1.0, 0.1559, 0.1095, 0.09531, 1.0, 0.1559, 0.1095, 0.09531, 1.0, 0.1559, 0.1095, 0.09531, 1.0, 0.1559, 0.1095, 0.09531, 1.0, 0.1559, 0.1095, 0.09531, 1.0, 0.1559, 0.1095, 0.09531, 1.0, 0.1559, 0.1095, 0.09531, 1.0, 0.1559, 0.1095, 0.09531, 1.0, 0.1559, 0.1095, 0.09531, 1.0, 0.1559, 0.1095, 0.09531, 1.0, 0.1559, 0.1095, 0.09531, 1.0, 0.1559, 0.1095, 0.09531, 1.0, 0.1559, 0.1095, 0.09531, 1.0, 0.1559, 0.1095, 0.09531, 1.0, 0.1559, 0.1095, 0.09531, 1.0, 0.1559, 0.1095, 0.09531, 1.0, 0.1559, 0.1095, 0.09531, 1.0, 0.1559, 0.1095, 0.09531, 1.0, 0.1559, 0.1095, 0.09531, 1.0, 0.1559, 0.1095, 0.09531, 1.0, 0.1559, 0.1095, 0.09531, 1.0, 0.1559, 0.1095, 0.09531, 1.0, 0.1559, 0.1095, 0.09531, 1.0, 0.1559, 0.1095, 0.09531, 1.0, 0.1559, 0.1095, 0.09531, 1.0, 0.1559, 0.1095, 0.09531, 1.0, 0.1559, 0.1095, 0.09531, 1.0, 0.1559, 0.1095, 0.09531, 1.0, 0.1559, 0.1095, 0.09531, 1.0, 0.1559, 0.1095, 0.09531, 1.0, 0.1559, 0.1095, 0.09531, 1.0, 0.1559, 0.1095, 0.09531, 1.0, 0.1559, 0.1095, 0.09531, 1.0, 0.1559, 0.1095, 0.09531, 1.0, 0.1559, 0.1095, 0.09531, 1.0, 0.1559, 0.1095, 0.09531, 1.0, 0.1559, 0.1095, 0.09531, 1.0, 0.1559, 0.1095, 0.09531, 1.0, 0.1559, 0.1095, 0.09531, 1.0, 0.1559, 0.1095, 0.09531, 1.0, 0.1559, 0.1095, 0.09531, 1.0, 0.1559, 0.1095, 0.09531, 1.0, 0.1559, 0.1095, 0.09531, 1.0, 0.1559, 0.1095, 0.09531, 1.0, 0.1559, 0.1095, 0.09531, 1.0, 0.1559, 0.1095, 0.09531, 1.0, 0.1559, 0.1095, 0.09531, 1.0, 0.1559, 0.1095, 0.09531, 1.0, 0.1559, 0.1095, 0.09531, 1.0, 0.1559, 0.1095, 0.09531, 1.0, 0.1559, 0.1095, 0.09531, 1.0, 0.1559, 0.1095, 0.09531, 1.0, 0.1559, 0.1095, 0.09531, 1.0, 0.1559, 0.1095, 0.09531, 1.0, 0.1559, 0.1095, 0.09531, 1.0, 0.1559, 0.1095, 0.09531, 1.0, 0.1559, 0.1095, 0.09531, 1.0, 0.1559, 0.1095, 0.09531, 1.0, 0.1559, 0.1095, 0.09531, 1.0, 0.1559, 0.1095, 0.09531, 1.0, 0.1559, 0.1095, 0.09531, 1.0, 0.1559, 0.1095, 0.09531, 1.0, 0.1559, 0.1095, 0.09531, 1.0, 0.1559, 0.1095, 0.09531, 1.0, 0.1559, 0.1095, 0.09531, 1.0, 0.1559, 0.1095, 0.09531, 1.0, 0.1559, 0.1095, 0.09531, 1.0, 0.1559, 0.1095, 0.09531, 1.0, 0.1559, 0.1095, 0.09531, 1.0, 0.1559, 0.1095, 0.09531, 1.0, 0.1559, 0.1095, 0.09531, 1.0, 0.1559, 0.1095, 0.09531, 1.0, 0.1559, 0.1095, 0.09531, 1.0, 0.1559, 0.1095, 0.09531, 1.0, 0.1559, 0.1095, 0.09531, 1.0, 0.1559, 0.1095, 0.09531, 1.0, 0.1559, 0.1095, 0.09531, 1.0, 0.1559, 0.1095, 0.09531, 1.0, 0.1559, 0.1095, 0.09531, 1.0, 0.1559, 0.1095, 0.09531, 1.0, 0.1559, 0.1095, 0.09531, 1.0, 0.1559, 0.1095, 0.09531, 1.0, 0.1559, 0.1095, 0.09531, 1.0, 0.1559, 0.1095, 0.09531, 1.0, 0.1559, 0.1095, 0.09531, 1.0, 0.1559, 0.1095, 0.09531, 1.0, 0.1559, 0.1095, 0.09531, 1.0, 0.1559, 0.1095, 0.09531, 1.0, 0.1559, 0.1095, 0.09531, 1.0, 0.1559, 0.1095, 0.09531, 1.0, 0.1559, 0.1095, 0.09531, 1.0, 0.1559, 0.1095, 0.09531, 1.0, 0.1559, 0.1095, 0.09531, 1.0, 0.1559, 0.1095, 0.09531, 1.0, 0.1559, 0.1095, 0.09531, 1.0, 0.1559, 0.1095, 0.09531, 1.0, 0.1559, 0.1095, 0.09531, 1.0, 0.1559, 0.1095, 0.09531, 1.0, 0.1559, 0.1095, 0.09531, 1.0, 0.1559, 0.1095, 0.09531, 1.0, 0.1559, 0.1095, 0.09531, 1.0, 0.1559, 0.1095, 0.09531, 1.0, 0.1559, 0.1095, 0.09531, 1.0, 0.1559, 0.1095, 0.09531, 1.0, 0.1559, 0.1095, 0.09531, 1.0, 0.1559, 0.1095, 0.09531, 1.0, 0.1559, 0.1095, 0.09531, 1.0, 0.1559, 0.1095, 0.09531, 1.0, 0.1559, 0.1095, 0.09531, 1.0, 0.1559, 0.1095, 0.09531, 1.0, 0.1559, 0.1095, 0.09531, 1.0, 0.1559, 0.1095, 0.09531, 1.0, 0.1559, 0.1095, 0.09531, 1.0, 0.1559, 0.1095, 0.09531, 1.0, 0.1559, 0.1095, 0.09531, 1.0, 0.1559, 0.1095, 0.09531, 1.0, 0.1559, 0.1095, 0.09531, 1.0, 0.1559, 0.1095, 0.09531, 1.0, 0.1559, 0.1095, 0.09531, 1.0, 0.1559, 0.1095, 0.09531, 1.0, 0.1559, 0.1095, 0.09531, 1.0, 0.1559, 0.1095, 0.09531, 1.0, 0.1559, 0.1095, 0.09531, 1.0, 0.1559, 0.1095, 0.09531, 1.0, 0.1559, 0.1095, 0.09531, 1.0, 0.1559, 0.1095, 0.09531, 1.0, 0.1559, 0.1095, 0.09531, 1.0, 0.1559, 0.1095, 0.09531, 1.0, 0.1559, 0.1095, 0.09531, 1.0, 0.1559, 0.1095, 0.09531, 1.0, 0.1559, 0.1095, 0.09531, 1.0, 0.1559, 0.1095, 0.09531, 1.0, 0.1559, 0.1095, 0.09531, 1.0, 0.1559, 0.1095, 0.09531, 1.0, 0.1559, 0.1095, 0.09531, 1.0, 0.1559, 0.1095, 0.09531, 1.0, 0.1559, 0.1095, 0.09531, 1.0, 0.1559, 0.1095, 0.09531, 1.0, 0.1559, 0.1095, 0.09531, 1.0, 0.1559, 0.1095, 0.09531, 1.0, 0.1559, 0.1095, 0.09531, 1.0, 0.1559, 0.1095, 0.09531, 1.0, 0.1559, 0.1095, 0.09531, 1.0, 0.1559, 0.1095, 0.09531, 1.0, 0.1559, 0.1095, 0.09531, 1.0, 0.1559, 0.1095, 0.09531, 1.0, 0.1559, 0.1095, 0.09531, 1.0, 0.1559, 0.1095, 0.09531, 1.0, 0.1559, 0.1095, 0.09531, 1.0, 0.1559, 0.1095, 0.09531, 1.0, 0.1559, 0.1095, 0.09531, 1.0, 0.1559, 0.1095, 0.09531, 1.0, 0.1559, 0.1095, 0.09531, 1.0, 0.1559, 0.1095, 0.09531, 1.0, 0.1559, 0.1095, 0.09531, 1.0, 0.1559, 0.1095, 0.09531, 1.0, 0.1559, 0.1095, 0.09531, 1.0, 0.1559, 0.1095, 0.09531, 1.0, 0.1559, 0.1095, 0.09531, 1.0, 0.1559, 0.1095, 0.09531, 1.0, 0.1559, 0.1095, 0.09531, 1.0, 0.1559, 0.1095, 0.09531, 1.0, 0.1559, 0.1095, 0.09531, 1.0, 0.1559, 0.1095, 0.09531, 1.0, 0.1559, 0.1095, 0.09531, 1.0, 0.1559, 0.1095, 0.09531, 1.0, 0.1559, 0.1095, 0.09531, 1.0, 0.1559, 0.1095, 0.09531, 1.0, 0.1559, 0.1095, 0.09531, 1.0, 0.1559, 0.1095, 0.09531, 1.0, 0.1559, 0.1095, 0.09531, 1.0, 0.1559, 0.1095, 0.09531, 1.0, 0.1559, 0.1095, 0.09531, 1.0, 0.1559, 0.1095, 0.09531, 1.0, 0.1559, 0.1095, 0.09531, 1.0, 0.1559, 0.1095, 0.09531, 1.0, 0.1559, 0.1095, 0.09531, 1.0, 0.1559, 0.1095, 0.09531, 1.0, 0.1559, 0.1095, 0.09531, 1.0, 0.1559, 0.1095, 0.09531, 1.0, 0.1559, 0.1095, 0.09531, 1.0, 0.1559, 0.1095, 0.09531, 1.0, 0.1559, 0.1095, 0.09531, 1.0, 0.1559, 0.1095, 0.09531, 1.0, 0.1559, 0.1095, 0.09531, 1.0, 0.1559, 0.1095, 0.09531, 1.0, 0.1559, 0.1095, 0.09531, 1.0, 0.1559, 0.1095, 0.09531, 1.0, 0.1559, 0.1095, 0.09531, 1.0, 0.1559, 0.1095, 0.09531, 1.0, 0.1559, 0.1095, 0.09531, 1.0, 0.1559, 0.1095, 0.09531, 1.0, 0.1559, 0.1095, 0.09531, 1.0, 0.1559, 0.1095, 0.09531, 1.0, 0.1559, 0.1095, 0.09531, 1.0, 0.1559, 0.1095, 0.09531, 1.0, 0.1559, 0.1095, 0.09531, 1.0, 0.1559, 0.1095, 0.09531, 1.0, 0.1559, 0.1095, 0.09531, 1.0, 0.1559, 0.1095, 0.09531, 1.0, 0.1559, 0.1095, 0.09531, 1.0, 0.1559, 0.1095, 0.09531, 1.0, 0.1559, 0.1095, 0.09531, 1.0, 0.1559, 0.1095, 0.09531, 1.0, 0.1559, 0.1095, 0.09531, 1.0, 0.1559, 0.1095, 0.09531, 1.0, 0.1559, 0.1095, 0.09531, 1.0, 0.1559, 0.1095, 0.09531, 1.0, 0.1559, 0.1095, 0.09531, 1.0, 0.1559, 0.1095, 0.09531, 1.0, 0.1559, 0.1095, 0.09531, 1.0, 0.1559, 0.1095, 0.09531, 1.0, 0.1559, 0.1095, 0.09531, 1.0, 0.1559, 0.1095, 0.09531, 1.0, 0.1559, 0.1095, 0.09531, 1.0, 0.1559, 0.1095, 0.09531, 1.0, 0.1559, 0.1095, 0.09531, 1.0, 0.1559, 0.1095, 0.09531, 1.0, 0.1559, 0.1095, 0.09531, 1.0, 0.1559, 0.1095, 0.09531, 1.0, 0.1559, 0.1095, 0.09531, 1.0, 0.1559, 0.1095, 0.09531, 1.0, 0.1559, 0.1095, 0.09531, 1.0, 0.1559, 0.1095, 0.09531, 1.0, 0.1559, 0.1095, 0.09531, 1.0, 0.1559, 0.1095, 0.09531, 1.0, 0.1559, 0.1095, 0.09531, 1.0, 0.1559, 0.1095, 0.09531, 1.0, 0.1559, 0.1095, 0.09531, 1.0, 0.1559, 0.1095, 0.09531, 1.0, 0.1559, 0.1095, 0.09531, 1.0, 0.1559, 0.1095, 0.09531, 1.0, 0.1559, 0.1095, 0.09531, 1.0, 0.1559, 0.1095, 0.09531, 1.0, 0.1559, 0.1095, 0.09531, 1.0, 0.1559, 0.1095, 0.09531, 1.0, 0.1559, 0.1095, 0.09531, 1.0, 0.1559, 0.1095, 0.09531, 1.0, 0.1559, 0.1095, 0.09531, 1.0, 0.1559, 0.1095, 0.09531, 1.0, 0.1559, 0.1095, 0.09531, 1.0, 0.1559, 0.1095, 0.09531, 1.0, 0.1559, 0.1095, 0.09531, 1.0, 0.1559, 0.1095, 0.09531, 1.0, 0.1559, 0.1095, 0.09531, 1.0, 0.1559, 0.1095, 0.09531, 1.0, 0.1559, 0.1095, 0.09531, 1.0, 0.1559, 0.1095, 0.09531, 1.0, 0.1559, 0.1095, 0.09531, 1.0, 0.1559, 0.1095, 0.09531, 1.0, 0.1559, 0.1095, 0.09531, 1.0, 0.1559, 0.1095, 0.09531, 1.0, 0.1559, 0.1095, 0.09531, 1.0, 0.1559, 0.1095, 0.09531, 1.0, 0.1559, 0.1095, 0.09531, 1.0, 0.1559, 0.1095, 0.09531, 1.0, 0.1559, 0.1095, 0.09531, 1.0, 0.1559, 0.1095, 0.09531, 1.0, 0.1559, 0.1095, 0.09531, 1.0, 0.1559, 0.1095, 0.09531, 1.0, 0.1559, 0.1095, 0.09531, 1.0, 0.1559, 0.1095, 0.09531, 1.0, 0.1559, 0.1095, 0.09531, 1.0, 0.1559, 0.1095, 0.09531, 1.0, 0.1559, 0.1095, 0.09531, 1.0, 0.1559, 0.1095, 0.09531, 1.0, 0.1559, 0.1095, 0.09531, 1.0, 0.1559, 0.1095, 0.09531, 1.0, 0.1559, 0.1095, 0.09531, 1.0, 0.1559, 0.1095, 0.09531, 1.0, 0.1559, 0.1095, 0.09531, 1.0, 0.1559, 0.1095, 0.09531, 1.0, 0.1559, 0.1095, 0.09531, 1.0, 0.1559, 0.1095, 0.09531, 1.0, 0.1559, 0.1095, 0.09531, 1.0, 0.1559, 0.1095, 0.09531, 1.0, 0.1559, 0.1095, 0.09531, 1.0, 0.1559, 0.1095, 0.09531, 1.0, 0.1559, 0.1095, 0.09531, 1.0, 0.1559, 0.1095, 0.09531, 1.0, 0.1559, 0.1095, 0.09531, 1.0, 0.1559, 0.1095, 0.09531, 1.0, 0.1559, 0.1095, 0.09531, 1.0, 0.1559, 0.1095, 0.09531, 1.0, 0.1559, 0.1095, 0.09531, 1.0, 0.1559, 0.1095, 0.09531, 1.0, 0.1559, 0.1095, 0.09531, 1.0, 0.1559, 0.1095, 0.09531, 1.0, 0.1559, 0.1095, 0.09531, 1.0, 0.1559, 0.1095, 0.09531, 1.0, 0.1559, 0.1095, 0.09531, 1.0, 0.1559, 0.1095, 0.09531, 1.0, 0.1559, 0.1095, 0.09531, 1.0, 0.1559, 0.1095, 0.09531, 1.0, 0.1559, 0.1095, 0.09531, 1.0, 0.1559, 0.1095, 0.09531, 1.0, 0.1559, 0.1095, 0.09531, 1.0, 0.1559, 0.1095, 0.09531, 1.0, 0.1559, 0.1095, 0.09531, 1.0, 0.1559, 0.1095, 0.09531, 1.0, 0.1559, 0.1095, 0.09531, 1.0, 0.1559, 0.1095, 0.09531, 1.0, 0.1559, 0.1095, 0.09531, 1.0, 0.1559, 0.1095, 0.09531, 1.0, 0.1559, 0.1095, 0.09531, 1.0, 0.1559, 0.1095, 0.09531, 1.0, 0.1559, 0.1095, 0.09531, 1.0, 0.1559, 0.1095, 0.09531, 1.0, 0.1559, 0.1095, 0.09531, 1.0, 0.1559, 0.1095, 0.09531, 1.0, 0.1559, 0.1095, 0.09531, 1.0, 0.1559, 0.1095, 0.09531, 1.0, 0.1559, 0.1095, 0.09531, 1.0, 0.1559, 0.1095, 0.09531, 1.0, 0.1559, 0.1095, 0.09531, 1.0, 0.1559, 0.1095, 0.09531, 1.0, 0.1559, 0.1095, 0.09531, 1.0, 0.1559, 0.1095, 0.09531, 1.0, 0.1559, 0.1095, 0.09531, 1.0, 0.1559, 0.1095, 0.09531, 1.0, 0.1559, 0.1095, 0.09531, 1.0, 0.1559, 0.1095, 0.09531, 1.0, 0.1559, 0.1095, 0.09531, 1.0, 0.1559, 0.1095, 0.09531, 1.0, 0.1559, 0.1095, 0.09531, 1.0, 0.1559, 0.1095, 0.09531, 1.0, 0.1559, 0.1095, 0.09531, 1.0, 0.1559, 0.1095, 0.09531, 1.0, 0.1559, 0.1095, 0.09531, 1.0, 0.1559, 0.1095, 0.09531, 1.0, 0.1559, 0.1095, 0.09531, 1.0, 0.1559, 0.1095, 0.09531, 1.0, 0.1559, 0.1095, 0.09531, 1.0, 0.1559, 0.1095, 0.09531, 1.0, 0.1559, 0.1095, 0.09531, 1.0, 0.1559, 0.1095, 0.09531, 1.0, 0.1559, 0.1095, 0.09531, 1.0, 0.1559, 0.1095, 0.09531, 1.0, 0.1559, 0.1095, 0.09531, 1.0, 0.1559, 0.1095, 0.09531, 1.0, 0.1559, 0.1095, 0.09531, 1.0, 0.1559, 0.1095, 0.09531, 1.0, 0.1559, 0.1095, 0.09531, 1.0, 0.1559, 0.1095, 0.09531, 1.0, 0.1559, 0.1095, 0.09531, 1.0, 0.1559, 0.1095, 0.09531, 1.0, 0.1559, 0.1095, 0.09531, 1.0, 0.1559, 0.1095, 0.09531, 1.0, 0.1559, 0.1095, 0.09531, 1.0, 0.1559, 0.1095, 0.09531, 1.0, 0.1559, 0.1095, 0.09531, 1.0, 0.1559, 0.1095, 0.09531, 1.0, 0.1559, 0.1095, 0.09531, 1.0, 0.1559, 0.1095, 0.09531, 1.0, 0.1559, 0.1095, 0.09531, 1.0, 0.1559, 0.1095, 0.09531, 1.0, 0.1559, 0.1095, 0.09531, 1.0, 0.1559, 0.1095, 0.09531, 1.0, 0.1559, 0.1095, 0.09531, 1.0, 0.1559, 0.1095, 0.09531, 1.0, 0.1559, 0.1095, 0.09531, 1.0, 0.1559, 0.1095, 0.09531, 1.0, 0.1559, 0.1095, 0.09531, 1.0, 0.1559, 0.1095, 0.09531, 1.0, 0.1559, 0.1095, 0.09531, 1.0, 0.1559, 0.1095, 0.09531, 1.0, 0.1559, 0.1095, 0.09531, 1.0, 0.1559, 0.1095, 0.09531, 1.0, 0.1559, 0.1095, 0.09531, 1.0, 0.1559, 0.1095, 0.09531, 1.0, 0.1559, 0.1095, 0.09531, 1.0, 0.1559, 0.1095, 0.09531, 1.0, 0.1559, 0.1095, 0.09531, 1.0, 0.1559, 0.1095, 0.09531, 1.0, 0.1559, 0.1095, 0.09531, 1.0, 0.1559, 0.1095, 0.09531, 1.0, 0.1559, 0.1095, 0.09531, 1.0, 0.1559, 0.1095, 0.09531, 1.0, 0.1559, 0.1095, 0.09531, 1.0, 0.1559, 0.1095, 0.09531, 1.0, 0.1559, 0.1095, 0.09531, 1.0, 0.1559, 0.1095, 0.09531, 1.0, 0.1559, 0.1095, 0.09531, 1.0, 0.1559, 0.1095, 0.09531, 1.0, 0.1559, 0.1095, 0.09531, 1.0, 0.1559, 0.1095, 0.09531, 1.0, 0.1559, 0.1095, 0.09531, 1.0, 0.1559, 0.1095, 0.09531, 1.0, 0.1559, 0.1095, 0.09531, 1.0, 0.1559, 0.1095, 0.09531, 1.0, 0.1559, 0.1095, 0.09531, 1.0, 0.1559, 0.1095, 0.09531, 1.0, 0.1559, 0.1095, 0.09531, 1.0, 0.1559, 0.1095, 0.09531, 1.0, 0.1559, 0.1095, 0.09531, 1.0, 0.1559, 0.1095, 0.09531, 1.0, 0.1559, 0.1095, 0.09531, 1.0, 0.1559, 0.1095, 0.09531, 1.0, 0.1559, 0.1095, 0.09531, 1.0, 0.1559, 0.1095, 0.09531, 1.0, 0.1559, 0.1095, 0.09531, 1.0, 0.1559, 0.1095, 0.09531, 1.0, 0.1559, 0.1095, 0.09531, 1.0, 0.1559, 0.1095, 0.09531, 1.0, 0.1559, 0.1095, 0.09531, 1.0, 0.1559, 0.1095, 0.09531, 1.0, 0.1559, 0.1095, 0.09531, 1.0, 0.1559, 0.1095, 0.09531, 1.0, 0.1559, 0.1095, 0.09531, 1.0, 0.1559, 0.1095, 0.09531, 1.0, 0.1559, 0.1095, 0.09531, 1.0, 0.1559, 0.1095, 0.09531, 1.0, 0.1559, 0.1095, 0.09531, 1.0, 0.1559, 0.1095, 0.09531, 1.0, 0.1559, 0.1095, 0.09531, 1.0, 0.1559, 0.1095, 0.09531, 1.0, 0.1559, 0.1095, 0.09531, 1.0, 0.1559, 0.1095, 0.09531, 1.0, 0.1559, 0.1095, 0.09531, 1.0, 0.1559, 0.1095, 0.09531, 1.0, 0.1559, 0.1095, 0.09531, 1.0, 0.1559, 0.1095, 0.09531, 1.0, 0.1559, 0.1095, 0.09531, 1.0, 0.1559, 0.1095, 0.09531, 1.0, 0.1559, 0.1095, 0.09531, 1.0, 0.1559, 0.1095, 0.09531, 1.0, 0.1559, 0.1095, 0.09531, 1.0, 0.1559, 0.1095, 0.09531, 1.0, 0.1559, 0.1095, 0.09531, 1.0, 0.1559, 0.1095, 0.09531, 1.0, 0.1559, 0.1095, 0.09531, 1.0, 0.1559, 0.1095, 0.09531, 1.0, 0.1559, 0.1095, 0.09531, 1.0, 0.1559, 0.1095, 0.09531, 1.0, 0.1559, 0.1095, 0.09531, 1.0, 0.1559, 0.1095, 0.09531, 1.0, 0.1559, 0.1095, 0.09531, 1.0, 0.1559, 0.1095, 0.09531, 1.0, 0.1559, 0.1095, 0.09531, 1.0, 0.1559, 0.1095, 0.09531, 1.0, 0.1559, 0.1095, 0.09531, 1.0, 0.1559, 0.1095, 0.09531, 1.0, 0.1559, 0.1095, 0.09531, 1.0, 0.1559, 0.1095, 0.09531, 1.0, 0.1559, 0.1095, 0.09531, 1.0, 0.1559, 0.1095, 0.09531, 1.0, 0.1559, 0.1095, 0.09531, 1.0, 0.1559, 0.1095, 0.09531, 1.0, 0.1559, 0.1095, 0.09531, 1.0, 0.1559, 0.1095, 0.09531, 1.0, 0.1559, 0.1095, 0.09531, 1.0, 0.1559, 0.1095, 0.09531, 1.0, 0.1559, 0.1095, 0.09531, 1.0, 0.1559, 0.1095, 0.09531, 1.0, 0.1559, 0.1095, 0.09531, 1.0, 0.1559, 0.1095, 0.09531, 1.0, 0.1559, 0.1095, 0.09531, 1.0, 0.1559, 0.1095, 0.09531, 1.0, 0.1559, 0.1095, 0.09531, 1.0, 0.1559, 0.1095, 0.09531, 1.0, 0.1559, 0.1095, 0.09531, 1.0, 0.1559, 0.1095, 0.09531, 1.0, 0.1559, 0.1095, 0.09531, 1.0, 0.1559, 0.1095, 0.09531, 1.0, 0.1559, 0.1095, 0.09531, 1.0, 0.1559, 0.1095, 0.09531, 1.0, 0.1559, 0.1095, 0.09531, 1.0, 0.1559, 0.1095, 0.09531, 1.0, 0.1559, 0.1095, 0.09531, 1.0, 0.1559, 0.1095, 0.09531, 1.0, 0.1559, 0.1095, 0.09531, 1.0, 0.1559, 0.1095, 0.09531, 1.0, 0.1559, 0.1095, 0.09531, 1.0, 0.1559, 0.1095, 0.09531, 1.0, 0.1559, 0.1095, 0.09531, 1.0, 0.1559, 0.1095, 0.09531, 1.0, 0.1559, 0.1095, 0.09531, 1.0, 0.1559, 0.1095, 0.09531, 1.0, 0.1559, 0.1095, 0.09531, 1.0, 0.1559, 0.1095, 0.09531, 1.0, 0.1559, 0.1095, 0.09531, 1.0, 0.1559, 0.1095, 0.09531, 1.0, 0.1559, 0.1095, 0.09531, 1.0, 0.1559, 0.1095, 0.09531, 1.0, 0.1559, 0.1095, 0.09531, 1.0, 0.1559, 0.1095, 0.09531, 1.0, 0.1559, 0.1095, 0.09531, 1.0, 0.1559, 0.1095, 0.09531, 1.0, 0.1559, 0.1095, 0.09531, 1.0, 0.1559, 0.1095, 0.09531, 1.0, 0.1559, 0.1095, 0.09531, 1.0, 0.1559, 0.1095, 0.09531, 1.0, 0.1559, 0.1095, 0.09531, 1.0, 0.1559, 0.1095, 0.09531, 1.0, 0.1559, 0.1095, 0.09531, 1.0, 0.1559, 0.1095, 0.09531, 1.0, 0.1559, 0.1095, 0.09531, 1.0, 0.1559, 0.1095, 0.09531, 1.0, 0.1559, 0.1095, 0.09531, 1.0, 0.1559, 0.1095, 0.09531, 1.0, 0.1559, 0.1095, 0.09531, 1.0, 0.1559, 0.1095, 0.09531, 1.0, 0.1559, 0.1095, 0.09531, 1.0])
me_cylinder_002.materials.append(mat_material_009)
me_cylinder_002.materials.append(mat_material_010)
me_cylinder_002.use_remesh_preserve_volume = False
me_cylinder_002.use_remesh_preserve_attributes = False
me_cylinder_002.use_mirror_vertex_groups = False
me_cylinder_002.update()

# ---- objects
ob_cube = bpy.data.objects.new('Cube', me_cube)
ob_trap_spike_1_001 = bpy.data.objects.new('Trap_Spike_1.001', me_cylinder_002)

# ---- transforms, parenting, visibility, modifiers, constraints
ob_cube.location = (0.0, 0.0, 0.1043)
ob_cube.scale = (0.7602, 0.7602, 0.1449)
ob_cube.lock_rotations_4d = False
ob_cube.empty_display_type = 'ARROWS'
ob_cube.hide_viewport = True
ob_cube.lineart.crease_threshold = 0.0
_m = ob_cube.modifiers.new('Triangulate', 'TRIANGULATE')
ob_trap_spike_1_001.location = (0.8805, 0.0, 0.224)
ob_trap_spike_1_001.rotation_euler = (-0.0, 1.571, 0.0)
ob_trap_spike_1_001.scale = (0.1254, 0.1254, 0.02955)
ob_trap_spike_1_001.lineart.crease_threshold = 0.0
_m = ob_trap_spike_1_001.modifiers.new('Triangulate', 'TRIANGULATE')

# ---- collection membership
col_collection_1.objects.link(ob_cube)
col_collection_1.objects.link(ob_trap_spike_1_001)

# ---- scene / render settings (as saved in the file)
scene.frame_start = 1; scene.frame_end = 250; scene.frame_set(30)
scene.render.engine = 'BLENDER_EEVEE_NEXT'
scene.render.resolution_percentage = 50
scene.render.dither_intensity = 0.0
scene.cycles.use_denoising = False
scene.cycles.samples = 128
scene.cycles.sampling_pattern = 'TABULATED_SOBOL'
scene.cycles.light_sampling_threshold = 0.0
scene.cycles.use_adaptive_sampling = False
scene.cycles.use_light_tree = False
scene.cycles.blur_glossy = 0.0
scene.cycles.sample_clamp_indirect = 0.0
scene.view_settings.view_transform = 'Standard'
bpy.context.view_layer.update()

# ---- added for rendering (the .blend has no active camera and no usable light): camera, sun
cam_auto = bpy.data.cameras.new('AutoCamera')
cam_auto.lens = 50.0
cam_auto.sensor_width = 36.0
cam_auto.clip_end = 1000.0
ob_auto_camera = bpy.data.objects.new('AutoCamera', cam_auto)
scene.collection.objects.link(ob_auto_camera)
ob_auto_camera.location = (3.90859, -4.41402, 2.92492)
ob_auto_camera.rotation_euler = (1.09748, -7.21219e-08, 0.694738)
scene.camera = ob_auto_camera
light_auto_sun = bpy.data.lights.new('AutoSun', 'SUN')
light_auto_sun.energy = 3.0
light_auto_sun.angle = 0.0523599
ob_auto_sun = bpy.data.objects.new('AutoSun', light_auto_sun)
scene.collection.objects.link(ob_auto_sun)
ob_auto_sun.rotation_euler = (0.872665, 0.174533, 0.523599)
bpy.context.view_layer.update()
